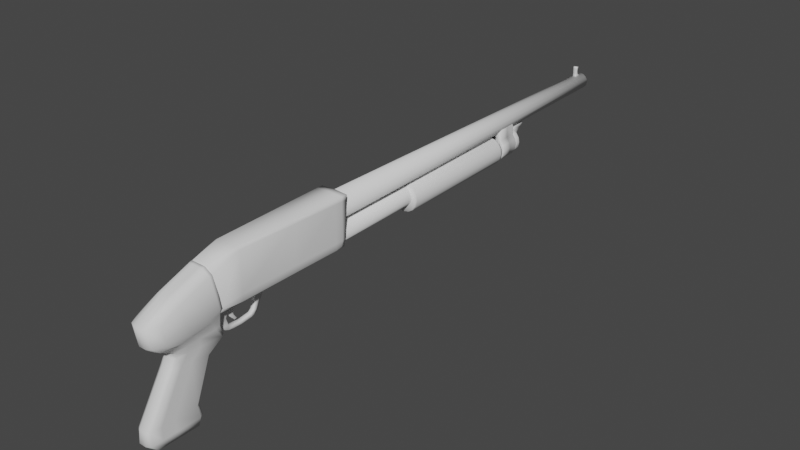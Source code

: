 # Source: Itacha_37.blend  (saved by Blender 2.81.16; exported with 4.5.12 LTS)
import bpy
from mathutils import Matrix  # noqa: F401  (used for matrix-valued properties, if any)

bpy.ops.wm.read_factory_settings(use_empty=True)
scene = bpy.context.scene
scene.name = 'Scene'

# ---- collections
col_collection = bpy.data.collections.new('Collection'); scene.collection.children.link(col_collection)

# ---- world
world_world = bpy.data.worlds.new('World'); scene.world = world_world
world_world.use_nodes = True; world_world.node_tree.nodes.clear()
_N = world_world.node_tree.nodes; _L = world_world.node_tree.links
n0 = _N.new('ShaderNodeOutputWorld'); n0.name = 'World Output'; n0.location = (300, 300)
n1 = _N.new('ShaderNodeBackground'); n1.name = 'Background'; n1.location = (10, 300)
n1.inputs[0].default_value = (0.05088, 0.05088, 0.05088, 1.0)
_L.new(n1.outputs[0], n0.inputs[0])
n0.is_active_output = True
world_world.color = (0.05088, 0.05088, 0.05088)
world_world.use_sun_shadow = False
world_world.sun_shadow_jitter_overblur = 0.0

# ---- meshes
me_plane = bpy.data.meshes.new('Plane')
me_plane.from_pydata([(-3.202, -0.6779, -0.2187), (-3.208, -1.33, -0.1245), (0.04667, -2.007, -0.2187), (0.8169, -1.819, -0.2187), (0.4553, -0.8606, -0.2187), (0.007003, -0.06378, -0.2501), (-3.006, 0.1455, -0.2187), (-3.195, -0.02539, -0.2187), (-1.479, -1.794, -0.1245), (-1.192, -2.27, -0.1245), (-0.9511, -0.793, -0.2271), (-1.105, -0.7994, -0.2187), (-1.146, -1.496, -0.2187), (-1.34, -0.6742, -0.2187), (-2.644, 0.1199, -0.2187), (-3.001, -1.433, -0.1245), (-2.657, -1.355, -0.1245), (-2.65, -0.5789, -0.2187), (-3.003, -0.6021, -0.2187), (-1.406, -1.205, -0.2187), (-0.861, -2.116, -0.2259), (-0.7197, -0.3579, -0.2436), (-0.8931, -1.458, -0.2631), (-0.4965, -2.112, -0.2887), (-0.5355, -0.1493, -0.2538), (-1.123, -1.109, -0.2187), (-1.479, -1.794, 2.98e-08), (-2.657, -1.355, 7.451e-08), (-1.333, -0.6153, 1.49e-08), (-1.1, -0.722, 1.49e-08), (-2.643, 0.1976, 8.941e-08), (-0.7345, -0.2997, 2.98e-08), (-0.5557, -0.08418, 1.49e-08), (-3.208, -1.33, 1.043e-07), (-3.202, -0.6779, 1.043e-07), (-3.001, -1.433, 1.043e-07), (-0.4965, -2.112, 4.968e-09), (-0.8436, -2.137, 1.49e-08), (0.8169, -1.819, -4.47e-08), (0.04667, -2.007, -1.49e-08), (-1.192, -2.27, 1.49e-08), (4.768e-07, 1.192e-06, 1.49e-08), (0.4553, -0.8606, -1.49e-08), (-0.962, -0.724, 1.49e-08), (-3.006, 0.2285, 1.043e-07), (-3.195, -0.02539, 1.043e-07), (0.04667, -2.007, -0.3962), (0.6456, -1.861, -0.3962), (0.2954, -0.8978, -0.3962), (0.0396, -0.3607, -0.3962), (-0.307, -2.066, -0.3962), (-0.4537, -0.4135, -0.3962), (-0.2634, -1.028, -0.3962), (-0.6422, -0.662, -0.3737), (-0.564, -1.192, -0.3962), (-2.646, -0.1907, -0.2187), (-3.005, -0.1868, -0.2187), (-1.369, -0.91, -0.2187), (-0.9038, -1.091, -0.2631), (-3.199, -0.3517, -0.2187), (-3.199, -0.3517, 1.043e-07), (-3.207, -1.23, -0.2187), (-1.185, -2.151, -0.2187), (-2.656, -1.236, -0.2187), (-3.001, -1.305, -0.2187), (-1.467, -1.703, -0.2187), (-0.8761, -1.938, -0.2631), (-3.207, -1.23, 1.043e-07), (0.6361, -1.34, -0.2187), (0.6361, -1.34, -2.98e-08), (0.4705, -1.379, -0.3962), (-0.1084, -1.517, -0.3962), (-0.4698, -1.656, -0.3962), (-1.479, -1.794, -0.06223), (-1.333, -0.6153, -0.1094), (-2.643, 0.1976, -0.1094), (-0.7345, -0.2997, -0.1094), (-3.208, -1.33, -0.06223), (-0.4965, -2.112, -0.09741), (0.8169, -1.819, -0.1094), (4.768e-07, 1.192e-06, -0.1094), (-0.962, -0.724, -0.1094), (-3.006, 0.2285, -0.1094), (-2.657, -1.355, -0.06223), (-1.1, -0.722, -0.1094), (-0.5557, -0.08418, -0.1094), (-3.202, -0.6779, -0.1094), (-3.001, -1.433, -0.06223), (-0.845, -2.137, -0.07086), (0.04667, -2.007, -0.1094), (-1.192, -2.27, -0.06223), (0.4553, -0.8606, -0.1094), (-3.195, -0.02539, -0.1094), (-3.199, -0.3517, -0.1094), (-3.207, -1.23, -0.1094), (0.6361, -1.34, -0.1094), (-0.8272, -0.5825, -0.2358), (-0.677, -1.317, -0.3074), (-0.8482, -0.5119, 2.235e-08), (-0.7387, -0.8795, -0.3074), (-0.6071, -1.838, -0.3074), (-0.8482, -0.5119, -0.1094), (-3.208, -1.314, -0.1395), (0.7879, -1.742, -4.232e-08), (-1.191, -2.251, -0.1395), (-2.657, -1.336, -0.1395), (-3.001, -1.412, -0.1395), (-1.477, -1.779, -0.1395), (-0.8634, -2.087, -0.2319), (-3.208, -1.314, 1.043e-07), (0.7879, -1.742, -0.2187), (0.6176, -1.784, -0.3962), (0.02186, -1.929, -0.3962), (-0.3331, -2.0, -0.3962), (0.7879, -1.742, -0.1094), (-3.208, -1.314, -0.06977), (-0.5142, -2.068, -0.2917)], [], [(2, 46, 47, 3), (57, 13, 11, 25), (56, 6, 14, 55), (59, 7, 6, 56), (55, 14, 13, 57), (25, 11, 10, 58), (5, 49, 51, 24), (12, 25, 58, 22), (92, 7, 59, 93), (24, 51, 53, 21), (62, 12, 22, 66), (63, 17, 19, 65), (61, 0, 18, 64), (64, 18, 17, 63), (65, 19, 12, 62), (99, 97, 22, 58), (83, 16, 8, 73), (84, 11, 13, 74), (74, 13, 14, 75), (85, 24, 21, 76), (115, 102, 1, 77), (87, 15, 16, 83), (88, 20, 23, 78), (89, 2, 3, 79), (90, 9, 20, 88), (91, 4, 5, 80), (101, 96, 10, 81), (75, 14, 6, 82), (93, 59, 0, 86), (82, 6, 7, 92), (77, 1, 15, 87), (95, 68, 4, 91), (73, 8, 9, 90), (78, 23, 2, 89), (81, 10, 11, 84), (80, 5, 24, 85), (52, 51, 49, 48), (54, 53, 51, 52), (72, 54, 52, 71), (71, 52, 48, 70), (23, 50, 46, 2), (68, 70, 48, 4), (113, 50, 23, 116), (4, 48, 49, 5), (17, 55, 57, 19), (0, 59, 56, 18), (18, 56, 55, 17), (19, 57, 25, 12), (96, 99, 58, 10), (86, 0, 61, 94), (107, 65, 62, 104), (106, 64, 63, 105), (102, 61, 64, 106), (105, 63, 65, 107), (104, 62, 66, 108), (110, 111, 70, 68), (112, 71, 70, 111), (113, 72, 71, 112), (114, 110, 68, 95), (97, 100, 66, 22), (103, 114, 95, 69), (34, 86, 94, 67), (41, 80, 85, 32), (43, 81, 84, 29), (36, 78, 89, 39), (26, 73, 90, 40), (69, 95, 91, 42), (33, 77, 87, 35), (44, 82, 92, 45), (60, 93, 86, 34), (30, 75, 82, 44), (98, 101, 81, 43), (42, 91, 80, 41), (40, 90, 88, 37), (39, 89, 79, 38), (37, 88, 78, 36), (35, 87, 83, 27), (109, 115, 77, 33), (32, 85, 76, 31), (28, 74, 75, 30), (29, 84, 74, 28), (27, 83, 73, 26), (45, 92, 93, 60), (31, 76, 101, 98), (54, 72, 100, 97), (21, 53, 99, 96), (76, 21, 96, 101), (53, 54, 97, 99), (116, 23, 20, 108), (100, 116, 108, 66), (67, 94, 115, 109), (38, 79, 114, 103), (79, 3, 110, 114), (50, 113, 112, 46), (46, 112, 111, 47), (3, 47, 111, 110), (9, 104, 108, 20), (16, 105, 107, 8), (1, 102, 106, 15), (15, 106, 105, 16), (8, 107, 104, 9), (72, 113, 116, 100), (94, 61, 102, 115)])
me_plane.polygons.foreach_set('use_smooth', [True] * 103)
_uv = me_plane.uv_layers.new(name='UVMap')
_uv.uv.foreach_set('vector', [0.8072, 0.0, 0.8072, 0.0, 0.9571, 0.0, 1.0, 0.0, 0.3285, 0.75, 0.3285, 0.95, 0.5015, 0.95, 0.5015, 0.75, 0.07776, 0.75, 0.07776, 0.95, 0.1555, 0.95, 0.1555, 0.75, 0.0, 0.75, 0.0, 1.0, 0.07776, 0.95, 0.07776, 0.75, 0.1555, 0.75, 0.1555, 0.95, 0.3285, 0.95, 0.3285, 0.75, 0.5015, 0.75, 0.5015, 0.95, 0.5651, 0.9531, 0.5817, 0.75, 0.9924, 0.9656, 0.9571, 0.8055, 0.8072, 0.8255, 0.8072, 0.9655, 0.5015, 0.5, 0.5015, 0.75, 0.5817, 0.75, 0.5817, 0.5, 0.0, 1.0, 0.0, 1.0, 0.0, 0.75, 0.0, 0.75, 0.8072, 0.9655, 0.8072, 0.8255, 0.7108, 0.7898, 0.7108, 0.9662, 0.5015, 0.07709, 0.5015, 0.5, 0.5817, 0.5, 0.5817, 0.1513, 0.1555, 0.07709, 0.1555, 0.5, 0.3285, 0.5, 0.3285, 0.07708, 4.808e-08, 0.07708, 0.0, 0.5, 0.07776, 0.5, 0.07776, 0.07709, 0.07776, 0.07709, 0.07776, 0.5, 0.1555, 0.5, 0.1555, 0.07709, 0.3285, 0.07708, 0.3285, 0.5, 0.5015, 0.5, 0.5015, 0.07709, 0.6626, 0.7699, 0.6626, 0.5, 0.5817, 0.5, 0.5817, 0.75, 0.1555, 0.0, 0.1555, 0.0, 0.3285, 0.0, 0.3285, 0.0, 0.5015, 1.0, 0.5015, 0.95, 0.3285, 0.95, 0.3285, 1.0, 0.3285, 1.0, 0.3285, 0.95, 0.1555, 0.95, 0.1555, 1.0, 0.8072, 1.0, 0.8072, 0.9655, 0.7108, 0.9662, 0.7108, 1.0, 3.847e-09, 0.01233, 7.694e-09, 0.01233, 0.0, 0.0, 0.0, 0.0, 0.07776, 0.0, 0.07776, 0.0, 0.1555, 0.0, 0.1555, 0.0, 0.5878, 0.0, 0.5846, 0.06871, 0.6786, 0.0, 0.6786, 0.0, 0.8072, 0.0, 0.8072, 0.0, 1.0, 0.0, 1.0, 0.0, 0.5015, 0.0, 0.5015, 0.0, 0.5846, 0.06871, 0.5878, 0.0, 1.0, 0.5, 1.0, 0.5, 0.9924, 0.9656, 1.0, 1.0, 0.636, 1.0, 0.6411, 0.9558, 0.5651, 0.9531, 0.5613, 1.0, 0.1555, 1.0, 0.1555, 0.95, 0.07776, 0.95, 0.07776, 1.0, 0.0, 0.75, 0.0, 0.75, 0.0, 0.5, 0.0, 0.5, 0.07776, 1.0, 0.07776, 0.95, 0.0, 1.0, 0.0, 1.0, 0.0, 0.0, 0.0, 0.0, 0.07776, 0.0, 0.07776, 0.0, 1.0, 0.25, 1.0, 0.25, 1.0, 0.5, 1.0, 0.5, 0.3285, 0.0, 0.3285, 0.0, 0.5015, 0.0, 0.5015, 0.0, 0.6786, 0.0, 0.6786, 0.0, 0.8072, 0.0, 0.8072, 0.0, 0.5613, 1.0, 0.5651, 0.9531, 0.5015, 0.95, 0.5015, 1.0, 1.0, 1.0, 0.9924, 0.9656, 0.8072, 0.9655, 0.8072, 1.0, 0.8072, 0.5, 0.8072, 0.8255, 0.9571, 0.8055, 0.9571, 0.5, 0.7108, 0.5, 0.7108, 0.7898, 0.8072, 0.8255, 0.8072, 0.5, 0.7108, 0.25, 0.7108, 0.5, 0.8072, 0.5, 0.8072, 0.25, 0.8072, 0.25, 0.8072, 0.5, 0.9571, 0.5, 0.9571, 0.25, 0.6786, 0.0, 0.728, 0.01817, 0.8072, 0.0, 0.8072, 0.0, 1.0, 0.25, 0.9571, 0.25, 0.9571, 0.5, 1.0, 0.5, 0.7252, 0.05527, 0.728, 0.01817, 0.6786, 0.0, 0.6761, 0.02474, 1.0, 0.5, 0.9571, 0.5, 0.9571, 0.8055, 0.9924, 0.9656, 0.1555, 0.5, 0.1555, 0.75, 0.3285, 0.75, 0.3285, 0.5, 0.0, 0.5, 0.0, 0.75, 0.07776, 0.75, 0.07776, 0.5, 0.07776, 0.5, 0.07776, 0.75, 0.1555, 0.75, 0.1555, 0.5, 0.3285, 0.5, 0.3285, 0.75, 0.5015, 0.75, 0.5015, 0.5, 0.6411, 0.9558, 0.6626, 0.7699, 0.5817, 0.75, 0.5651, 0.9531, 0.0, 0.5, 0.0, 0.5, 4.808e-08, 0.07708, 2.404e-08, 0.07708, 0.3285, 0.01233, 0.3285, 0.07708, 0.5015, 0.07709, 0.5015, 0.01233, 0.07776, 0.01233, 0.07776, 0.07709, 0.1555, 0.07709, 0.1555, 0.01233, 7.694e-09, 0.01233, 4.808e-08, 0.07708, 0.07776, 0.07709, 0.07776, 0.01233, 0.1555, 0.01233, 0.1555, 0.07709, 0.3285, 0.07708, 0.3285, 0.01233, 0.5015, 0.01233, 0.5015, 0.07709, 0.5817, 0.1513, 0.5841, 0.08193, 1.0, 0.04, 0.9571, 0.04, 0.9571, 0.25, 1.0, 0.25, 0.8072, 0.04, 0.8072, 0.25, 0.9571, 0.25, 0.9571, 0.04, 0.7252, 0.05527, 0.7108, 0.25, 0.8072, 0.25, 0.8072, 0.04, 1.0, 0.04, 1.0, 0.04, 1.0, 0.25, 1.0, 0.25, 0.6626, 0.5, 0.6626, 0.1546, 0.5817, 0.1513, 0.5817, 0.5, 1.0, 0.04, 1.0, 0.04, 1.0, 0.25, 1.0, 0.25, 0.0, 0.5, 0.0, 0.5, 2.404e-08, 0.07708, 0.0, 0.07709, 1.0, 1.0, 1.0, 1.0, 0.8072, 1.0, 0.8072, 1.0, 0.5613, 1.0, 0.5613, 1.0, 0.5015, 1.0, 0.5015, 1.0, 0.6786, 0.0, 0.6786, 0.0, 0.8072, 0.0, 0.8072, 0.0, 0.3285, 0.0, 0.3285, 0.0, 0.5015, 0.0, 0.5015, 0.0, 1.0, 0.25, 1.0, 0.25, 1.0, 0.5, 1.0, 0.5, 0.0, 0.0, 0.0, 0.0, 0.07776, 0.0, 0.07776, 0.0, 0.07776, 1.0, 0.07776, 1.0, 0.0, 1.0, 0.0, 1.0, 0.0, 0.75, 0.0, 0.75, 0.0, 0.5, 0.0, 0.5, 0.1555, 1.0, 0.1555, 1.0, 0.07776, 1.0, 0.07776, 1.0, 0.636, 1.0, 0.636, 1.0, 0.5613, 1.0, 0.5613, 1.0, 1.0, 0.5, 1.0, 0.5, 1.0, 1.0, 1.0, 1.0, 0.5015, 0.0, 0.5015, 0.0, 0.5878, 0.0, 0.5882, 0.0, 0.8072, 0.0, 0.8072, 0.0, 1.0, 0.0, 1.0, 0.0, 0.5882, 0.0, 0.5878, 0.0, 0.6786, 0.0, 0.6786, 0.0, 0.07776, 0.0, 0.07776, 0.0, 0.1555, 0.0, 0.1555, 0.0, 0.0, 0.01233, 3.847e-09, 0.01233, 0.0, 0.0, 0.0, 0.0, 0.8072, 1.0, 0.8072, 1.0, 0.7108, 1.0, 0.7108, 1.0, 0.3285, 1.0, 0.3285, 1.0, 0.1555, 1.0, 0.1555, 1.0, 0.5015, 1.0, 0.5015, 1.0, 0.3285, 1.0, 0.3285, 1.0, 0.1555, 0.0, 0.1555, 0.0, 0.3285, 0.0, 0.3285, 0.0, 0.0, 1.0, 0.0, 1.0, 0.0, 0.75, 0.0, 0.75, 0.7108, 1.0, 0.7108, 1.0, 0.636, 1.0, 0.636, 1.0, 0.7108, 0.5, 0.7108, 0.25, 0.6626, 0.1546, 0.6626, 0.5, 0.7108, 0.9662, 0.7108, 0.7898, 0.6626, 0.7699, 0.6411, 0.9558, 0.7108, 1.0, 0.7108, 0.9662, 0.6411, 0.9558, 0.636, 1.0, 0.7108, 0.7898, 0.7108, 0.5, 0.6626, 0.5, 0.6626, 0.7699, 0.6761, 0.02474, 0.6786, 0.0, 0.5846, 0.06871, 0.5841, 0.08193, 0.6626, 0.1546, 0.6761, 0.02474, 0.5841, 0.08193, 0.5817, 0.1513, 0.0, 0.07709, 2.404e-08, 0.07708, 3.847e-09, 0.01233, 0.0, 0.01233, 1.0, 0.0, 1.0, 0.0, 1.0, 0.04, 1.0, 0.04, 1.0, 0.0, 1.0, 0.0, 1.0, 0.04, 1.0, 0.04, 0.728, 0.01817, 0.7252, 0.05527, 0.8072, 0.04, 0.8072, 0.0, 0.8072, 0.0, 0.8072, 0.04, 0.9571, 0.04, 0.9571, 0.0, 1.0, 0.0, 0.9571, 0.0, 0.9571, 0.04, 1.0, 0.04, 0.5015, 0.0, 0.5015, 0.01233, 0.5841, 0.08193, 0.5846, 0.06871, 0.1555, 0.0, 0.1555, 0.01233, 0.3285, 0.01233, 0.3285, 0.0, 0.0, 0.0, 7.694e-09, 0.01233, 0.07776, 0.01233, 0.07776, 0.0, 0.07776, 0.0, 0.07776, 0.01233, 0.1555, 0.01233, 0.1555, 0.0, 0.3285, 0.0, 0.3285, 0.01233, 0.5015, 0.01233, 0.5015, 0.0, 0.7108, 0.25, 0.7252, 0.05527, 0.6761, 0.02474, 0.6626, 0.1546, 2.404e-08, 0.07708, 4.808e-08, 0.07708, 7.694e-09, 0.01233, 3.847e-09, 0.01233])
me_plane.use_remesh_fix_poles = True
me_plane.use_remesh_preserve_attributes = False
me_plane.use_mirror_vertex_groups = False
me_plane.update()
me_plane_001 = bpy.data.meshes.new('Plane.001')
me_plane_001.from_pydata([(-0.1394, 0.003834, -0.0409), (-0.1392, -0.05585, -0.03394), (-0.128, -0.0585, -0.038), (-0.0334, -0.0796, -0.03923), (-0.006216, 0.003815, -0.04058), (-0.01256, 0.3449, -0.04058), (-0.12, 0.3449, -0.04058), (-0.1392, 0.3449, -0.03698), (-0.12, 0.003884, -0.04178), (-0.125, -0.05846, 2.235e-08), (-0.1533, -0.05715, 2.98e-08), (0.004319, 0.3626, 3.725e-09), (0.0, 0.003053, 0.0), (-0.1533, 0.003053, 2.98e-08), (-0.1533, 0.3626, 2.98e-08), (-0.12, 0.3626, 2.235e-08), (-0.01824, -0.08451, 0.0), (-0.125, -0.05846, -0.02131), (0.001885, 0.3626, -0.04173), (-0.12, 0.3626, -0.03513), (-0.01824, -0.08451, -0.02188), (-0.1467, -0.0573, -0.03108), (7.451e-09, 0.003053, -0.03108), (-0.1491, 0.003053, -0.03108), (-0.1477, 0.3626, -0.02844), (-0.00939, 0.1793, -0.04058), (-0.12, 0.1793, -0.04118), (-0.1392, 0.1793, -0.04058), (-0.1533, 0.1793, 2.98e-08), (0.00216, 0.1793, 1.863e-09), (-0.1494, 0.1793, -0.02976), (0.0009425, 0.1793, -0.0364), (-0.01196, 0.3219, -0.04058), (-0.12, 0.3219, -0.0407), (-0.1533, 0.3219, 2.98e-08), (-0.1494, 0.3219, -0.02869), (-0.1392, 0.3219, -0.04058), (0.00391, 0.3219, 3.725e-09), (0.001706, 0.3219, -0.04072), (-0.1533, 0.3449, 2.98e-08), (-0.1484, 0.3449, -0.02855), (-0.1389, 0.3626, -0.03103), (0.004138, 0.3449, 3.725e-09), (0.001806, 0.3449, -0.04128), (-0.01189, 0.3626, 6.061e-09), (-0.01201, 0.3626, -0.04097), (-0.1393, 0.3626, 2.608e-08)], [], [(41, 7, 40, 24), (33, 6, 5, 32), (1, 0, 8, 2), (2, 8, 4, 3), (21, 1, 2, 17), (36, 7, 6, 33), (23, 0, 1, 21), (30, 27, 0, 23), (46, 41, 24, 14), (19, 6, 7, 41), (17, 2, 3, 20), (20, 3, 4, 22), (16, 20, 22, 12), (9, 17, 20, 16), (15, 19, 41, 46), (11, 18, 45, 44), (28, 30, 23, 13), (13, 23, 21, 10), (42, 43, 18, 11), (10, 21, 17, 9), (12, 22, 31, 29), (34, 35, 30, 28), (35, 36, 27, 30), (22, 4, 25, 31), (0, 27, 26, 8), (8, 26, 25, 4), (38, 32, 5, 43), (39, 40, 35, 34), (29, 31, 38, 37), (31, 25, 32, 38), (27, 36, 33, 26), (26, 33, 32, 25), (14, 24, 40, 39), (37, 38, 43, 42), (7, 36, 35, 40), (5, 45, 18, 43), (45, 5, 6, 19), (44, 45, 19, 15)])
me_plane_001.polygons.foreach_set('use_smooth', [True] * 38)
_uv = me_plane_001.uv_layers.new(name='UVMap')
_uv.uv.foreach_set('vector', [0.06774, 1.0, -0.01176, 0.9934, 4.169e-13, 0.9641, 4.348e-13, 1.0, 0.1799, 0.9182, 0.1799, 1.0, 1.0, 1.0, 1.0, 0.9182, 0.1189, -1.39e-14, 0.04831, 0.1362, 0.1799, 0.1362, 0.2593, -3.03e-14, 0.2593, -3.03e-14, 0.1799, 0.1362, 1.0, 0.1362, 0.8944, 9.109e-14, 0.02104, -0.0005824, 0.1189, -1.39e-14, 0.2593, -3.03e-14, 0.1412, -0.0001235, 0.0, 0.9182, -0.01176, 0.9934, 0.1799, 1.0, 0.1799, 0.9182, 0.0, 0.1362, 0.04831, 0.1362, 0.1189, -1.39e-14, 0.02104, -0.0005824, 2.174e-13, 0.5681, 0.0, 0.5681, 0.04831, 0.1362, 0.0, 0.1362, 0.08432, 1.0, 0.06774, 1.0, 4.348e-13, 1.0, 9.095e-13, 1.0, 0.1749, 1.0, 0.1799, 1.0, -0.01176, 0.9934, 0.06774, 1.0, 0.1412, -0.0001235, 0.2593, -3.03e-14, 0.8944, 9.109e-14, 1.0, 4.19e-13, 1.0, 4.19e-13, 0.8944, 9.109e-14, 1.0, 0.1362, 1.0, 0.1362, 1.0, 9.095e-13, 1.0, 4.19e-13, 1.0, 0.1362, 1.0, 0.1362, 0.1799, 0.0, 0.1412, -0.0001235, 1.0, 4.19e-13, 1.0, 9.095e-13, 0.1799, 1.0, 0.1749, 1.0, 0.06774, 1.0, 0.08432, 1.0, 1.0, 1.0, 1.0, 1.0, 0.9054, 1.0, 0.8972, 1.0, 4.547e-13, 0.5681, 2.174e-13, 0.5681, 0.0, 0.1362, 0.0, 0.1362, 0.0, 0.1362, 0.0, 0.1362, 0.02104, -0.0005824, 1.819e-12, 9.095e-13, 1.0, 0.9638, 1.0, 0.9641, 1.0, 1.0, 1.0, 1.0, 1.819e-12, 9.095e-13, 0.02104, -0.0005824, 0.1412, -0.0001235, 0.1799, 0.0, 1.0, 0.1362, 1.0, 0.1362, 1.0, 0.5681, 1.0, 0.5681, 8.233e-13, 0.9182, 3.936e-13, 0.9182, 2.174e-13, 0.5681, 4.547e-13, 0.5681, 3.936e-13, 0.9182, 0.0, 0.9182, 0.0, 0.5681, 2.174e-13, 0.5681, 1.0, 0.1362, 1.0, 0.1362, 1.0, 0.5681, 1.0, 0.5681, 0.04831, 0.1362, 0.0, 0.5681, 0.1799, 0.5681, 0.1799, 0.1362, 0.1799, 0.1362, 0.1799, 0.5681, 1.0, 0.5681, 1.0, 0.1362, 1.0, 0.9182, 1.0, 0.9182, 1.0, 1.0, 1.0, 0.9641, 8.714e-13, 0.9638, 4.169e-13, 0.9641, 3.936e-13, 0.9182, 8.233e-13, 0.9182, 1.0, 0.5681, 1.0, 0.5681, 1.0, 0.9182, 1.0, 0.9182, 1.0, 0.5681, 1.0, 0.5681, 1.0, 0.9182, 1.0, 0.9182, 0.0, 0.5681, 0.0, 0.9182, 0.1799, 0.9182, 0.1799, 0.5681, 0.1799, 0.5681, 0.1799, 0.9182, 1.0, 0.9182, 1.0, 0.5681, 9.095e-13, 1.0, 4.348e-13, 1.0, 4.169e-13, 0.9641, 8.714e-13, 0.9638, 1.0, 0.9182, 1.0, 0.9182, 1.0, 0.9641, 1.0, 0.9638, -0.01176, 0.9934, 0.0, 0.9182, 3.936e-13, 0.9182, 4.169e-13, 0.9641, 1.0, 1.0, 0.9054, 1.0, 1.0, 1.0, 1.0, 0.9641, 0.9054, 1.0, 1.0, 1.0, 0.1799, 1.0, 0.1749, 1.0, 0.8972, 1.0, 0.9054, 1.0, 0.1749, 1.0, 0.1799, 1.0])
me_plane_001.use_remesh_fix_poles = True
me_plane_001.use_remesh_preserve_attributes = False
me_plane_001.use_mirror_vertex_groups = False
me_plane_001.update()
me_cylinder_001 = bpy.data.meshes.new('Cylinder.001')
me_cylinder_001.from_pydata([(9.744e-08, 1.838, -30.31), (1.674e-07, 1.168, -1.907e-06), (0.3827, 1.762, -30.31), (0.2452, 1.119, -1.907e-06), (0.7071, 1.545, -30.31), (0.4531, 0.9806, -1.907e-06), (0.9239, 1.221, -30.31), (0.5921, 0.7727, -1.907e-06), (1.0, 0.8383, -30.31), (0.6408, 0.5274, -1.907e-06), (0.9239, 0.4556, -30.31), (0.5921, 0.2822, -1.907e-06), (0.7071, 0.1312, -30.31), (0.4531, 0.07429, -1.907e-06), (0.3827, -0.08558, -30.31), (0.2452, -0.06463, -1.907e-06), (-2.284e-07, -0.1617, -30.31), (-4.139e-08, -0.1134, -1.907e-06), (1.719e-07, 1.055, 0.0), (0.2018, 1.015, 0.0), (0.3729, 0.9004, 0.0), (0.4873, 0.7293, 0.0), (0.5274, 0.5274, 0.0), (0.4873, 0.3256, 0.0), (0.3729, 0.1545, 0.0), (0.2018, 0.04015, 0.0), (9.298e-11, 2.444e-06, 0.0), (1.719e-07, 1.055, -4.632), (0.2018, 1.015, -4.632), (0.3729, 0.9004, -4.632), (0.4873, 0.7293, -4.632), (0.5274, 0.5274, -4.632), (0.4873, 0.3256, -4.632), (0.3729, 0.1545, -4.632), (0.2018, 0.04015, -4.632), (9.298e-11, 2.086e-06, -4.632), (0.5117, 0.7394, -4.45e-07), (0.212, 0.0157, -4.45e-07), (0.212, 1.039, -4.45e-07), (0.5117, 0.3155, -4.45e-07), (-9.587e-09, -0.02646, -4.45e-07), (0.3917, 0.1358, -4.45e-07), (0.5539, 0.5274, -4.45e-07), (0.3917, 0.9191, -4.45e-07), (1.709e-07, 1.081, -4.45e-07), (0.5777, 0.7667, -1.645e-06), (0.2393, 1.105, -1.645e-06), (-3.569e-08, -0.09782, -1.645e-06), (0.4421, 0.08531, -1.645e-06), (0.6252, 0.5274, -1.645e-06), (0.4421, 0.9695, -1.645e-06), (0.2393, -0.05023, -1.645e-06), (0.5777, 0.2882, -1.645e-06), (1.68e-07, 1.153, -1.645e-06)], [], [(44, 18, 19, 38), (43, 38, 19, 20), (43, 20, 21, 36), (42, 36, 21, 22), (39, 42, 22, 23), (41, 39, 23, 24), (37, 41, 24, 25), (40, 37, 25, 26), (21, 20, 29, 30), (13, 15, 14, 12), (25, 34, 35, 26), (19, 18, 27, 28), (24, 23, 32, 33), (22, 21, 30, 31), (20, 19, 28, 29), (25, 24, 33, 34), (23, 22, 31, 32), (1, 3, 2, 0), (3, 5, 4, 2), (5, 7, 6, 4), (7, 9, 8, 6), (9, 11, 10, 8), (11, 13, 12, 10), (0, 2, 4, 6, 8, 10, 12, 14, 16), (15, 17, 16, 14), (47, 51, 37, 40), (51, 48, 41, 37), (48, 52, 39, 41), (52, 49, 42, 39), (49, 45, 36, 42), (50, 43, 36, 45), (50, 46, 38, 43), (53, 44, 38, 46), (1, 53, 46, 3), (5, 3, 46, 50), (5, 50, 45, 7), (9, 7, 45, 49), (11, 9, 49, 52), (13, 11, 52, 48), (15, 13, 48, 51), (17, 15, 51, 47)])
me_cylinder_001.polygons.foreach_set('use_smooth', [True] * 41)
_uv = me_cylinder_001.uv_layers.new(name='UVMap')
_uv.uv.foreach_set('vector', [1.0, 1.0, 1.0, 1.0, 0.9375, 1.0, 0.9375, 1.0, 0.875, 1.0, 0.9375, 1.0, 0.9375, 1.0, 0.875, 1.0, 0.875, 1.0, 0.875, 1.0, 0.8125, 1.0, 0.8125, 1.0, 0.75, 1.0, 0.8125, 1.0, 0.8125, 1.0, 0.75, 1.0, 0.6875, 1.0, 0.75, 1.0, 0.75, 1.0, 0.6875, 1.0, 0.625, 1.0, 0.6875, 1.0, 0.6875, 1.0, 0.625, 1.0, 0.5625, 1.0, 0.625, 1.0, 0.625, 1.0, 0.5625, 1.0, 0.5, 1.0, 0.5625, 1.0, 0.5625, 1.0, 0.5, 1.0, 0.8125, 1.0, 0.875, 1.0, 0.875, 1.0, 0.8125, 1.0, 0.625, 1.0, 0.5625, 1.0, 0.5625, 0.5, 0.625, 0.5, 0.5625, 1.0, 0.5625, 1.0, 0.5, 1.0, 0.5, 1.0, 0.9375, 1.0, 1.0, 1.0, 1.0, 1.0, 0.9375, 1.0, 0.625, 1.0, 0.6875, 1.0, 0.6875, 1.0, 0.625, 1.0, 0.75, 1.0, 0.8125, 1.0, 0.8125, 1.0, 0.75, 1.0, 0.875, 1.0, 0.9375, 1.0, 0.9375, 1.0, 0.875, 1.0, 0.5625, 1.0, 0.625, 1.0, 0.625, 1.0, 0.5625, 1.0, 0.6875, 1.0, 0.75, 1.0, 0.75, 1.0, 0.6875, 1.0, 1.0, 1.0, 0.9375, 1.0, 0.9375, 0.5, 1.0, 0.5, 0.9375, 1.0, 0.875, 1.0, 0.875, 0.5, 0.9375, 0.5, 0.875, 1.0, 0.8125, 1.0, 0.8125, 0.5, 0.875, 0.5, 0.8125, 1.0, 0.75, 1.0, 0.75, 0.5, 0.8125, 0.5, 0.75, 1.0, 0.6875, 1.0, 0.6875, 0.5, 0.75, 0.5, 0.6875, 1.0, 0.625, 1.0, 0.625, 0.5, 0.6875, 0.5, 1.0, 0.5, 0.9375, 0.5, 0.875, 0.5, 0.8125, 0.5, 0.75, 0.5, 0.6875, 0.5, 0.625, 0.5, 0.5625, 0.5, 0.5, 0.5, 0.5625, 1.0, 0.5, 1.0, 0.5, 0.5, 0.5625, 0.5, 0.5, 1.0, 0.5625, 1.0, 0.5625, 1.0, 0.5, 1.0, 0.5625, 1.0, 0.625, 1.0, 0.625, 1.0, 0.5625, 1.0, 0.625, 1.0, 0.6875, 1.0, 0.6875, 1.0, 0.625, 1.0, 0.6875, 1.0, 0.75, 1.0, 0.75, 1.0, 0.6875, 1.0, 0.75, 1.0, 0.8125, 1.0, 0.8125, 1.0, 0.75, 1.0, 0.875, 1.0, 0.875, 1.0, 0.8125, 1.0, 0.8125, 1.0, 0.875, 1.0, 0.9375, 1.0, 0.9375, 1.0, 0.875, 1.0, 1.0, 1.0, 1.0, 1.0, 0.9375, 1.0, 0.9375, 1.0, 1.0, 1.0, 1.0, 1.0, 0.9375, 1.0, 0.9375, 1.0, 0.875, 1.0, 0.9375, 1.0, 0.9375, 1.0, 0.875, 1.0, 0.875, 1.0, 0.875, 1.0, 0.8125, 1.0, 0.8125, 1.0, 0.75, 1.0, 0.8125, 1.0, 0.8125, 1.0, 0.75, 1.0, 0.6875, 1.0, 0.75, 1.0, 0.75, 1.0, 0.6875, 1.0, 0.625, 1.0, 0.6875, 1.0, 0.6875, 1.0, 0.625, 1.0, 0.5625, 1.0, 0.625, 1.0, 0.625, 1.0, 0.5625, 1.0, 0.5, 1.0, 0.5625, 1.0, 0.5625, 1.0, 0.5, 1.0])
me_cylinder_001.use_remesh_fix_poles = True
me_cylinder_001.use_remesh_preserve_attributes = False
me_cylinder_001.use_mirror_vertex_groups = False
me_cylinder_001.update()
me_cylinder_002 = bpy.data.meshes.new('Cylinder.002')
me_cylinder_002.from_pydata([(-6.519e-08, 0.5163, -23.43), (1.258e-10, -5.96e-08, 0.0), (0.3827, 0.4402, -23.43), (0.3041, -0.06048, 0.0), (0.7071, 0.2234, -23.43), (0.5618, -0.2327, 0.0), (0.9239, -0.101, -23.43), (0.7341, -0.4905, 0.0), (1.0, -0.4837, -23.43), (0.7945, -0.7945, 0.0), (0.9239, -0.8663, -23.43), (0.7341, -1.099, 0.0), (0.7071, -1.191, -23.43), (0.5618, -1.356, 0.0), (0.3827, -1.408, -23.43), (0.3041, -1.529, 0.0), (-3.91e-07, -1.484, -23.43), (-2.588e-07, -1.589, 0.0)], [], [(3, 5, 4, 2), (5, 7, 6, 4), (7, 9, 8, 6), (9, 11, 10, 8), (11, 13, 12, 10), (13, 15, 14, 12), (15, 17, 16, 14), (1, 17, 15, 13, 11, 9, 7, 5, 3), (0, 2, 4, 6, 8, 10, 12, 14, 16), (1, 3, 2, 0)])
me_cylinder_002.polygons.foreach_set('use_smooth', [True] * 10)
_uv = me_cylinder_002.uv_layers.new(name='UVMap')
_uv.uv.foreach_set('vector', [0.9375, 1.0, 0.875, 1.0, 0.875, 0.5, 0.9375, 0.5, 0.875, 1.0, 0.8125, 1.0, 0.8125, 0.5, 0.875, 0.5, 0.8125, 1.0, 0.75, 1.0, 0.75, 0.5, 0.8125, 0.5, 0.75, 1.0, 0.6875, 1.0, 0.6875, 0.5, 0.75, 0.5, 0.6875, 1.0, 0.625, 1.0, 0.625, 0.5, 0.6875, 0.5, 0.625, 1.0, 0.5625, 1.0, 0.5625, 0.5, 0.625, 0.5, 0.5625, 1.0, 0.5, 1.0, 0.5, 0.5, 0.5625, 0.5, 1.0, 1.0, 0.5, 1.0, 0.5625, 1.0, 0.625, 1.0, 0.6875, 1.0, 0.75, 1.0, 0.8125, 1.0, 0.875, 1.0, 0.9375, 1.0, 1.0, 0.5, 0.9375, 0.5, 0.875, 0.5, 0.8125, 0.5, 0.75, 0.5, 0.6875, 0.5, 0.625, 0.5, 0.5625, 0.5, 0.5, 0.5, 1.0, 1.0, 0.9375, 1.0, 0.9375, 0.5, 1.0, 0.5])
me_cylinder_002.use_remesh_fix_poles = True
me_cylinder_002.use_remesh_preserve_attributes = False
me_cylinder_002.use_mirror_vertex_groups = False
me_cylinder_002.update()
me_cylinder_003 = bpy.data.meshes.new('Cylinder.003')
me_cylinder_003.from_pydata([(-0.001704, 0.08697, 0.4239), (0.01816, 0.0838, 0.4239), (0.03166, 0.07478, 0.4239), (0.04068, 0.06128, 0.4239), (0.04385, 0.04535, 0.4239), (0.04068, 0.02943, 0.4239), (0.03166, 0.01592, 0.4239), (0.01816, 0.006903, 0.4239), (-0.001704, 0.003735, 0.4239), (1.478e-08, 0.0907, 0.4158), (0.01736, 0.08725, 0.4158), (0.03207, 0.07742, 0.4158), (0.0419, 0.06271, 0.4158), (0.04535, 0.04535, 0.4158), (0.0419, 0.028, 0.4158), (0.03207, 0.01328, 0.4158), (0.01736, 0.003452, 0.4158), (0.0, 8.575e-08, 0.4158), (0.01736, 0.08725, 0.009634), (0.03207, 0.07742, 0.009634), (0.0419, 0.06271, 0.009634), (0.04535, 0.04535, 0.009634), (0.0419, 0.028, 0.009634), (0.03207, 0.01328, 0.009634), (0.01736, 0.003452, 0.009634), (0.0, 8.932e-08, 0.009634), (1.478e-08, 0.0907, 0.009634), (-0.0004995, 0.08491, -0.000802), (0.0186, 0.0819, -0.000802), (0.03143, 0.07332, -0.000802), (0.04001, 0.06048, -0.000802), (0.04302, 0.04534, -0.000802), (0.04001, 0.03019, -0.000802), (0.03143, 0.01735, -0.000802), (0.0186, 0.008774, -0.000802), (-0.0004995, 0.005761, -0.000802)], [], [(1, 2, 11, 10), (2, 3, 12, 11), (3, 4, 13, 12), (4, 5, 14, 13), (5, 6, 15, 14), (6, 7, 16, 15), (7, 8, 17, 16), (26, 9, 10, 18), (0, 8, 7, 6, 5, 4, 3, 2, 1), (35, 34, 24, 25), (24, 16, 17, 25), (23, 15, 16, 24), (22, 14, 15, 23), (21, 13, 14, 22), (20, 12, 13, 21), (19, 11, 12, 20), (18, 10, 11, 19), (27, 26, 18, 28), (29, 28, 18, 19), (30, 29, 19, 20), (31, 30, 20, 21), (32, 31, 21, 22), (33, 32, 22, 23), (34, 33, 23, 24), (27, 28, 29, 30, 31, 32, 33, 34, 35), (0, 1, 10, 9)])
me_cylinder_003.polygons.foreach_set('use_smooth', [True] * 26)
_uv = me_cylinder_003.uv_layers.new(name='UVMap')
_uv.uv.foreach_set('vector', [0.9375, 1.0, 0.875, 1.0, 0.875, 0.9904, 0.9375, 0.9904, 0.875, 1.0, 0.8125, 1.0, 0.8125, 0.9904, 0.875, 0.9904, 0.8125, 1.0, 0.75, 1.0, 0.75, 0.9904, 0.8125, 0.9904, 0.75, 1.0, 0.6875, 1.0, 0.6875, 0.9904, 0.75, 0.9904, 0.6875, 1.0, 0.625, 1.0, 0.625, 0.9904, 0.6875, 0.9904, 0.625, 1.0, 0.5625, 1.0, 0.5625, 0.9904, 0.625, 0.9904, 0.5625, 1.0, 0.5, 1.0, 0.5, 0.9904, 0.5625, 0.9904, 1.0, 0.5114, 1.0, 0.9904, 0.9375, 0.9904, 0.9375, 0.5114, 1.0, 1.0, 0.5, 1.0, 0.5625, 1.0, 0.625, 1.0, 0.6875, 1.0, 0.75, 1.0, 0.8125, 1.0, 0.875, 1.0, 0.9375, 1.0, 0.5, 0.5, 0.5625, 0.5, 0.5625, 0.5114, 0.5, 0.5114, 0.5625, 0.5114, 0.5625, 0.9904, 0.5, 0.9904, 0.5, 0.5114, 0.625, 0.5114, 0.625, 0.9904, 0.5625, 0.9904, 0.5625, 0.5114, 0.6875, 0.5114, 0.6875, 0.9904, 0.625, 0.9904, 0.625, 0.5114, 0.75, 0.5114, 0.75, 0.9904, 0.6875, 0.9904, 0.6875, 0.5114, 0.8125, 0.5114, 0.8125, 0.9904, 0.75, 0.9904, 0.75, 0.5114, 0.875, 0.5114, 0.875, 0.9904, 0.8125, 0.9904, 0.8125, 0.5114, 0.9375, 0.5114, 0.9375, 0.9904, 0.875, 0.9904, 0.875, 0.5114, 1.0, 0.5, 1.0, 0.5114, 0.9375, 0.5114, 0.9375, 0.5, 0.875, 0.5, 0.9375, 0.5, 0.9375, 0.5114, 0.875, 0.5114, 0.8125, 0.5, 0.875, 0.5, 0.875, 0.5114, 0.8125, 0.5114, 0.75, 0.5, 0.8125, 0.5, 0.8125, 0.5114, 0.75, 0.5114, 0.6875, 0.5, 0.75, 0.5, 0.75, 0.5114, 0.6875, 0.5114, 0.625, 0.5, 0.6875, 0.5, 0.6875, 0.5114, 0.625, 0.5114, 0.5625, 0.5, 0.625, 0.5, 0.625, 0.5114, 0.5625, 0.5114, 1.0, 0.5, 0.9375, 0.5, 0.875, 0.5, 0.8125, 0.5, 0.75, 0.5, 0.6875, 0.5, 0.625, 0.5, 0.5625, 0.5, 0.5, 0.5, 1.0, 1.0, 0.9375, 1.0, 0.9375, 0.9904, 1.0, 0.9904])
me_cylinder_003.use_remesh_fix_poles = True
me_cylinder_003.use_remesh_preserve_attributes = False
me_cylinder_003.use_mirror_vertex_groups = False
me_cylinder_003.update()
me_cylinder_005 = bpy.data.meshes.new('Cylinder.005')
me_cylinder_005.from_pydata([(9.775e-09, 0.06, -0.02), (9.775e-09, 0.06, 1.49e-08), (0.01148, 0.05772, -0.02), (0.01148, 0.05772, 1.49e-08), (0.02121, 0.05121, -0.02), (0.02121, 0.05121, 1.49e-08), (0.02772, 0.04148, -0.02), (0.02772, 0.04148, 1.49e-08), (0.03, 0.03, -0.02), (0.03, 0.03, 1.49e-08), (0.02772, 0.01852, -0.02), (0.02772, 0.01852, 1.49e-08), (0.02121, 0.008787, -0.02), (0.02121, 0.008787, 1.49e-08), (0.01667, 0.005056, 1.49e-08), (0.01148, 0.002284, -0.02), (0.01148, 0.002284, 1.49e-08), (0.005853, 0.0005765, -0.02), (0.005853, 0.0005765, 1.49e-08), (0.0, 1.118e-08, -0.02), (0.0, 1.118e-08, 1.49e-08), (0.01148, 0.002284, 1.49e-08), (0.005853, 0.0005765, 1.49e-08), (0.0, 1.118e-08, -0.02), (0.0, 1.118e-08, 1.49e-08), (0.02121, -0.01216, 1.49e-08), (0.02121, -0.01216, -0.02), (0.01667, -0.01589, -0.02), (0.01667, -0.01589, 1.49e-08), (0.01148, -0.01866, -0.02), (0.01148, -0.01866, 1.49e-08), (0.005853, -0.02037, -0.02), (0.005853, -0.02037, 1.49e-08), (-6.663e-09, -0.02095, -0.02), (-6.663e-09, -0.02095, 1.49e-08), (-7.272e-05, 0.05904, -0.02252), (0.01089, 0.05686, -0.02252), (0.02019, 0.05065, -0.02252), (0.0264, 0.04135, -0.02252), (0.02858, 0.03039, -0.02252), (0.0264, 0.01943, -0.02252), (0.02019, 0.01013, -0.02252), (0.01584, 0.006568, -0.02252), (0.01089, 0.003921, -0.02252), (0.005516, 0.002291, -0.02252), (-7.273e-05, 0.00174, -0.02252), (0.005516, 0.002291, -0.02252), (-7.273e-05, 0.00174, -0.02252), (0.02019, -0.009873, -0.02252), (0.01584, -0.01344, -0.02252), (0.01089, -0.01608, -0.02252), (0.005516, -0.01771, -0.02252), (-7.273e-05, -0.01826, -0.02252)], [], [(3, 5, 4, 2), (5, 7, 6, 4), (7, 9, 8, 6), (9, 11, 10, 8), (11, 13, 12, 10), (6, 8, 39, 38), (22, 24, 34, 32), (8, 10, 40, 39), (16, 18, 22, 21), (4, 6, 38, 37), (0, 2, 36, 35), (12, 13, 25, 26), (18, 20, 24, 22), (14, 16, 21), (26, 25, 28, 27), (29, 30, 32, 31), (31, 32, 34, 33), (26, 27, 49, 48), (21, 22, 32, 30), (27, 28, 30, 29), (17, 15, 43, 44), (13, 14, 21, 30, 28, 25), (10, 12, 41, 40), (1, 20, 24, 18, 22, 16, 21, 14, 13, 11, 9, 7, 5, 3), (31, 33, 52, 51), (45, 44, 46, 47), (44, 43, 46), (47, 46, 51, 52), (46, 43, 50, 51), (42, 49, 50, 43), (41, 48, 49, 42), (45, 35, 36, 37, 38, 39, 40, 41, 42, 43, 46, 44, 47), (2, 4, 37, 36), (19, 0, 35, 45), (12, 26, 48, 41), (17, 23, 47, 44), (19, 17, 44, 45), (29, 31, 51, 50), (27, 29, 50, 49), (33, 23, 47, 52), (1, 3, 2, 0)])
me_cylinder_005.polygons.foreach_set('use_smooth', [True] * 41)
_uv = me_cylinder_005.uv_layers.new(name='UVMap')
_uv.uv.foreach_set('vector', [0.9375, 1.0, 0.875, 1.0, 0.875, 0.5, 0.9375, 0.5, 0.875, 1.0, 0.8125, 1.0, 0.8125, 0.5, 0.875, 0.5, 0.8125, 1.0, 0.75, 1.0, 0.75, 0.5, 0.8125, 0.5, 0.75, 1.0, 0.6875, 1.0, 0.6875, 0.5, 0.75, 0.5, 0.6875, 1.0, 0.625, 1.0, 0.625, 0.5, 0.6875, 0.5, 0.8125, 0.5, 0.75, 0.5, 0.75, 0.5, 0.8125, 0.5, 0.2968, 0.01461, 0.25, 0.01, 0.25, 0.01, 0.2968, 0.01461, 0.75, 0.5, 0.6875, 0.5, 0.6875, 0.5, 0.75, 0.5, 0.3418, 0.02827, 0.2968, 0.01461, 0.2968, 0.01461, 0.3418, 0.02827, 0.875, 0.5, 0.8125, 0.5, 0.8125, 0.5, 0.875, 0.5, 1.0, 0.5, 0.9375, 0.5, 0.9375, 0.5, 1.0, 0.5, 0.625, 0.5, 0.625, 1.0, 0.625, 1.0, 0.625, 0.5, 0.2968, 0.01461, 0.25, 0.01, 0.25, 0.01, 0.2968, 0.01461, 0.3833, 0.05045, 0.3418, 0.02827, 0.3418, 0.02827, 0.625, 0.5, 0.625, 1.0, 0.5938, 1.0, 0.5938, 0.5, 0.5625, 0.5, 0.5625, 1.0, 0.5312, 1.0, 0.5312, 0.5, 0.5312, 0.5, 0.5312, 1.0, 0.5, 1.0, 0.5, 0.5, 0.625, 0.5, 0.5938, 0.5, 0.5938, 0.5, 0.625, 0.5, 0.3418, 0.02827, 0.2968, 0.01461, 0.2968, 0.01461, 0.3418, 0.02827, 0.5938, 0.5, 0.5938, 1.0, 0.5625, 1.0, 0.5625, 0.5, 0.0, 0.0, 0.0, 0.0, 0.0, 0.0, 0.0, 0.0, 0.0, 0.0, 0.0, 0.0, 0.0, 0.0, 0.0, 0.0, 0.0, 0.0, 0.0, 0.0, 0.6875, 0.5, 0.625, 0.5, 0.625, 0.5, 0.6875, 0.5, 1.0, 1.0, 0.25, 0.01, 0.25, 0.01, 0.2968, 0.01461, 0.2968, 0.01461, 0.3418, 0.02827, 0.3418, 0.02827, 0.3833, 0.05045, 0.0, 0.0, 0.6875, 1.0, 0.75, 1.0, 0.8125, 1.0, 0.875, 1.0, 0.9375, 1.0, 0.5312, 0.5, 0.5, 0.5, 0.5, 0.5, 0.5312, 0.5, 0.75, 0.01, 0.7968, 0.01461, 0.7968, 0.01461, 0.75, 0.01, 0.7968, 0.01461, 0.8418, 0.02827, 0.7968, 0.01461, 0.75, 0.01, 0.7968, 0.01461, 0.7968, 0.01461, 0.75, 0.01, 0.7968, 0.01461, 0.8418, 0.02827, 0.8418, 0.02827, 0.7968, 0.01461, 0.0, 0.0, 0.0, 0.0, 0.0, 0.0, 0.0, 0.0, 0.0, 0.0, 0.0, 0.0, 0.0, 0.0, 0.0, 0.0, 0.75, 0.01, 1.0, 0.5, 0.9375, 0.5, 0.875, 0.5, 0.8125, 0.5, 0.75, 0.5, 0.6875, 0.5, 0.625, 0.5, 0.0, 0.0, 0.0, 0.0, 0.7968, 0.01461, 0.7968, 0.01461, 0.75, 0.01, 0.9375, 0.5, 0.875, 0.5, 0.875, 0.5, 0.9375, 0.5, 0.0, 0.0, 0.0, 0.0, 0.0, 0.0, 0.0, 0.0, 0.625, 0.5, 0.625, 0.5, 0.625, 0.5, 0.625, 0.5, 0.0, 0.0, 0.0, 0.0, 0.0, 0.0, 0.0, 0.0, 0.0, 0.0, 0.0, 0.0, 0.0, 0.0, 0.0, 0.0, 0.5625, 0.5, 0.5312, 0.5, 0.5312, 0.5, 0.5625, 0.5, 0.5938, 0.5, 0.5625, 0.5, 0.5625, 0.5, 0.5938, 0.5, 0.0, 0.0, 0.0, 0.0, 0.0, 0.0, 0.0, 0.0, 1.0, 1.0, 0.9375, 1.0, 0.9375, 0.5, 1.0, 0.5])
me_cylinder_005.use_remesh_fix_poles = True
me_cylinder_005.use_remesh_preserve_attributes = False
me_cylinder_005.use_mirror_vertex_groups = False
me_cylinder_005.update()
me_cylinder_006 = bpy.data.meshes.new('Cylinder.006')
me_cylinder_006.from_pydata([(0.0, -1.118e-08, -1.49e-08), (0.0003407, -0.002399, 0.03588), (0.01148, -0.002284, -1.49e-08), (0.01208, -0.004471, 0.03588), (0.02121, -0.008787, -1.49e-08), (0.02091, -0.01037, 0.03588), (0.02772, -0.01852, -1.49e-08), (0.02681, -0.0192, 0.03588), (0.03, -0.03, -1.49e-08), (0.02888, -0.02962, 0.03588), (0.02772, -0.04148, -1.49e-08), (0.02681, -0.04004, 0.03588), (0.02121, -0.05121, -1.49e-08), (0.02091, -0.04887, 0.03588), (0.01148, -0.05772, -1.49e-08), (0.01208, -0.05477, 0.03588), (-9.775e-09, -0.06, -1.49e-08), (0.0003407, -0.05684, 0.03588), (3.164e-18, 0.0003492, 0.03297), (0.01148, -0.001934, 0.03297), (0.02121, -0.008438, 0.03297), (0.02772, -0.01817, 0.03297), (0.03, -0.02965, 0.03297), (0.02772, -0.04113, 0.03297), (0.02121, -0.05086, 0.03297), (0.01148, -0.05737, 0.03297), (-9.775e-09, -0.05965, 0.03297)], [], [(3, 5, 20, 19), (5, 7, 21, 20), (7, 9, 22, 21), (9, 11, 23, 22), (11, 13, 24, 23), (13, 15, 25, 24), (15, 17, 26, 25), (1, 17, 15, 13, 11, 9, 7, 5, 3), (0, 2, 4, 6, 8, 10, 12, 14, 16), (1, 3, 19, 18), (14, 25, 26, 16), (12, 24, 25, 14), (10, 23, 24, 12), (8, 22, 23, 10), (6, 21, 22, 8), (4, 20, 21, 6), (2, 19, 20, 4), (0, 18, 19, 2)])
me_cylinder_006.polygons.foreach_set('use_smooth', [True] * 18)
_uv = me_cylinder_006.uv_layers.new(name='UVMap')
_uv.uv.foreach_set('vector', [0.9375, 1.0, 0.875, 1.0, 0.875, 0.9595, 0.9375, 0.9595, 0.875, 1.0, 0.8125, 1.0, 0.8125, 0.9595, 0.875, 0.9595, 0.8125, 1.0, 0.75, 1.0, 0.75, 0.9595, 0.8125, 0.9595, 0.75, 1.0, 0.6875, 1.0, 0.6875, 0.9595, 0.75, 0.9595, 0.6875, 1.0, 0.625, 1.0, 0.625, 0.9595, 0.6875, 0.9595, 0.625, 1.0, 0.5625, 1.0, 0.5625, 0.9595, 0.625, 0.9595, 0.5625, 1.0, 0.5, 1.0, 0.5, 0.9595, 0.5625, 0.9595, 1.0, 1.0, 0.5, 1.0, 0.5625, 1.0, 0.625, 1.0, 0.6875, 1.0, 0.75, 1.0, 0.8125, 1.0, 0.875, 1.0, 0.9375, 1.0, 1.0, 0.5, 0.9375, 0.5, 0.875, 0.5, 0.8125, 0.5, 0.75, 0.5, 0.6875, 0.5, 0.625, 0.5, 0.5625, 0.5, 0.5, 0.5, 1.0, 1.0, 0.9375, 1.0, 0.9375, 0.9595, 1.0, 0.9595, 0.5625, 0.5, 0.5625, 0.9595, 0.5, 0.9595, 0.5, 0.5, 0.625, 0.5, 0.625, 0.9595, 0.5625, 0.9595, 0.5625, 0.5, 0.6875, 0.5, 0.6875, 0.9595, 0.625, 0.9595, 0.625, 0.5, 0.75, 0.5, 0.75, 0.9595, 0.6875, 0.9595, 0.6875, 0.5, 0.8125, 0.5, 0.8125, 0.9595, 0.75, 0.9595, 0.75, 0.5, 0.875, 0.5, 0.875, 0.9595, 0.8125, 0.9595, 0.8125, 0.5, 0.9375, 0.5, 0.9375, 0.9595, 0.875, 0.9595, 0.875, 0.5, 1.0, 0.5, 1.0, 0.9595, 0.9375, 0.9595, 0.9375, 0.5])
me_cylinder_006.use_remesh_fix_poles = True
me_cylinder_006.use_remesh_preserve_attributes = False
me_cylinder_006.use_mirror_vertex_groups = False
me_cylinder_006.update()
me_plane_005 = bpy.data.meshes.new('Plane.005')
me_plane_005.from_pydata([(-0.04173, -0.01931, 0.01535), (0.03434, -0.01404, 0.01535), (-0.04233, 0.02925, 0.01535), (0.03434, 0.008036, 0.01535), (5.798e-05, -0.01404, 0.01535), (-0.0002419, -0.002224, 0.01535), (-0.02128, 0.002765, 0.01535), (-0.02084, -0.01244, 0.01535), (0.02095, -0.01404, 0.01535), (0.0208, 0.0001339, 0.01535), (-0.03235, 0.01643, 0.01535), (-0.03182, -0.01181, 0.01535), (-0.02137, -0.016, -9.313e-10), (-0.03277, -0.016, -1.863e-09), (0.0, 0.0, 0.0), (0.02183, 0.002446, 0.0), (0.03588, 0.01112, 1.863e-09), (0.03588, -0.016, 1.863e-09), (-0.03332, 0.01984, -9.313e-10), (-0.02183, 0.005337, 0.0), (-0.04367, 0.03291, -1.863e-09), (0.02199, -0.016, 9.313e-10), (0.0003111, -0.016, 0.0), (-0.04305, -0.02378, -1.863e-09), (-0.03277, -0.016, 0.01284), (0.02183, 0.002446, 0.01284), (0.03588, -0.016, 0.01284), (-0.02183, 0.005337, 0.01284), (0.0003111, -0.016, 0.01284), (-0.02137, -0.016, 0.01284), (0.0, 0.0, 0.01284), (0.03588, 0.01112, 0.01284), (-0.03332, 0.01984, 0.01284), (-0.04367, 0.03291, 0.01284), (0.02199, -0.016, 0.01284), (-0.04305, -0.02378, 0.01284)], [], [(8, 1, 3, 9), (7, 4, 5, 6), (11, 7, 6, 10), (4, 8, 9, 5), (0, 11, 10, 2), (34, 21, 17, 26), (31, 16, 15, 25), (29, 12, 22, 28), (35, 23, 13, 24), (30, 14, 19, 27), (33, 20, 23, 35), (28, 22, 21, 34), (32, 18, 20, 33), (27, 19, 18, 32), (26, 17, 16, 31), (25, 15, 14, 30), (24, 13, 12, 29), (11, 24, 29, 7), (9, 25, 30, 5), (1, 26, 31, 3), (6, 27, 32, 10), (10, 32, 33, 2), (4, 28, 34, 8), (2, 33, 35, 0), (5, 30, 27, 6), (0, 35, 24, 11), (7, 29, 28, 4), (3, 31, 25, 9), (8, 34, 26, 1)])
me_plane_005.polygons.foreach_set('use_smooth', [True] * 29)
_uv = me_plane_005.uv_layers.new(name='UVMap')
_uv.uv.foreach_set('vector', [0.75, 0.0, 1.0, 0.0, 1.0, 1.0, 0.75, 1.0, 0.25, 0.0, 0.5, 0.0, 0.5, 1.0, 0.25, 1.0, 0.1185, 0.0, 0.25, 0.0, 0.25, 1.0, 0.1185, 1.0, 0.5, 0.0, 0.75, 0.0, 0.75, 1.0, 0.5, 1.0, 0.0, 0.0, 0.1185, 0.0, 0.1185, 1.0, 0.0, 1.0, 0.75, 0.0, 0.75, 0.0, 1.0, 0.0, 1.0, 4.098e-08, 1.0, 1.0, 1.0, 1.0, 0.75, 1.0, 0.75, 1.0, 0.25, 0.0, 0.25, 0.0, 0.5, 0.0, 0.5, 0.0, -1.211e-08, -4.47e-08, 0.0, 0.0, 0.1185, 0.0, 0.1185, 0.0, 0.5, 1.0, 0.5, 1.0, 0.25, 1.0, 0.25, 1.0, -6.519e-09, 1.0, 0.0, 1.0, 0.0, 0.0, -1.211e-08, -4.47e-08, 0.5, 0.0, 0.5, 0.0, 0.75, 0.0, 0.75, 0.0, 0.1185, 1.0, 0.1185, 1.0, 0.0, 1.0, -6.519e-09, 1.0, 0.25, 1.0, 0.25, 1.0, 0.1185, 1.0, 0.1185, 1.0, 1.0, 4.098e-08, 1.0, 0.0, 1.0, 1.0, 1.0, 1.0, 0.75, 1.0, 0.75, 1.0, 0.5, 1.0, 0.5, 1.0, 0.1185, 0.0, 0.1185, 0.0, 0.25, 0.0, 0.25, 0.0, 0.1185, 0.0, 0.1185, 0.0, 0.25, 0.0, 0.25, 0.0, 0.75, 1.0, 0.75, 1.0, 0.5, 1.0, 0.5, 1.0, 1.0, 0.0, 1.0, 4.098e-08, 1.0, 1.0, 1.0, 1.0, 0.25, 1.0, 0.25, 1.0, 0.1185, 1.0, 0.1185, 1.0, 0.1185, 1.0, 0.1185, 1.0, -6.519e-09, 1.0, 0.0, 1.0, 0.5, 0.0, 0.5, 0.0, 0.75, 0.0, 0.75, 0.0, 0.0, 1.0, -6.519e-09, 1.0, -1.211e-08, -4.47e-08, 0.0, 0.0, 0.5, 1.0, 0.5, 1.0, 0.25, 1.0, 0.25, 1.0, 0.0, 0.0, -1.211e-08, -4.47e-08, 0.1185, 0.0, 0.1185, 0.0, 0.25, 0.0, 0.25, 0.0, 0.5, 0.0, 0.5, 0.0, 1.0, 1.0, 1.0, 1.0, 0.75, 1.0, 0.75, 1.0, 0.75, 0.0, 0.75, 0.0, 1.0, 4.098e-08, 1.0, 0.0])
me_plane_005.use_remesh_fix_poles = True
me_plane_005.use_remesh_preserve_attributes = False
me_plane_005.use_mirror_vertex_groups = False
me_plane_005.update()
me_plane_003 = bpy.data.meshes.new('Plane.003')
me_plane_003.from_pydata([(0.1273, 0.06826, 0.006676), (-0.05637, 0.01862, 0.006676), (0.1286, 0.07447, 0.006676), (-0.02771, 0.07447, 0.006676), (-0.07831, 0.07447, 0.006676), (-0.08143, 0.05585, 0.006676), (-0.06625, 0.03724, 0.006676), (0.1011, 0.07447, 0.006676), (0.07831, 0.07447, 0.006676), (0.06814, 0.03724, 0.006676), (0.06051, 0.01862, 0.006676), (0.07831, 0.05585, 0.006676), (0.03916, 0.07447, 0.006676), (7.451e-09, 0.07447, 0.006676), (-0.01385, 0.07447, 0.006676), (0.05867, 0.07447, 0.006676), (0.1005, 0.06783, 0.006676), (0.03916, 0.003498, -9.313e-10), (0.006539, 3.873e-17, -4.937e-10), (0.03916, 0.07447, -5.122e-09), (0.05867, 0.07447, -5.588e-09), (0.1011, 0.07447, -6.985e-09), (0.1286, 0.07447, -7.451e-09), (0.06814, 0.03724, -3.725e-09), (0.06051, 0.01862, -1.863e-09), (0.04568, 0.006193, 7.105e-15), (7.451e-09, 0.07447, -4.191e-09), (-0.08143, 0.05585, -9.313e-10), (-0.07831, 0.07447, -1.863e-09), (0.1273, 0.06826, -5.588e-09), (0.1005, 0.06783, -4.657e-09), (0.07831, 0.05585, -5.588e-09), (-0.04333, 0.006361, 7.105e-15), (-0.05637, 0.01862, -9.313e-10), (-0.06625, 0.03724, -6.175e-10), (0.07831, 0.07447, -6.519e-09), (-0.02021, 0.0007933, 7.105e-15), (-0.01385, 0.07447, -4.191e-09), (0.05224, 0.008905, 7.105e-15), (-0.02771, 0.07447, -3.725e-09), (-0.03341, 0.002402, 7.105e-15), (-0.03872, 0.03724, 1.324e-09), (0.0536, 0.03724, -1.47e-09), (6.936e-09, 0.06806, 3.929e-10), (-0.03345, 0.01862, 2.256e-09), (-0.03154, 0.05681, -5.384e-10), (0.03916, 0.06615, -1.47e-09), (0.006539, 0.009521, -1.008e-10), (0.03916, 0.01407, -5.384e-10), (-0.02151, 0.01141, 1.467e-09), (0.04764, 0.02053, 3.929e-10), (-0.01625, 0.06531, 3.929e-10), (0.05341, 0.05647, -2.401e-09), (-0.04333, 0.006361, 0.005278), (-0.046, 0.008865, 0.006676), (-0.03341, 0.003842, 0.006676), (-0.03341, 0.002402, 0.005278), (-0.02021, 0.0007933, 0.005278), (-0.02043, 0.002257, 0.006676), (0.04589, 0.007746, 0.006676), (0.04568, 0.006193, 0.005278), (0.05416, 0.01117, 0.006676), (0.05224, 0.008905, 0.005278), (0.006539, 3.873e-17, 0.005278), (0.006539, 0.001455, 0.006676), (0.03916, 0.003498, 0.005278), (0.03916, 0.004958, 0.006676), (-0.03872, 0.03724, 0.00514), (-0.04034, 0.03724, 0.006676), (0.05518, 0.03724, 0.006676), (0.0536, 0.03724, 0.00514), (7.451e-09, 0.06975, 0.006676), (7.332e-09, 0.06806, 0.00514), (-0.03496, 0.01822, 0.006676), (-0.03345, 0.01862, 0.00514), (-0.03154, 0.05681, 0.00514), (-0.03287, 0.0576, 0.006676), (0.03916, 0.06615, 0.00514), (0.03916, 0.06784, 0.006676), (0.006539, 0.009521, 0.00514), (0.006539, 0.007806, 0.006676), (0.03916, 0.01235, 0.006676), (0.03916, 0.01407, 0.00514), (-0.02126, 0.009682, 0.006676), (-0.02151, 0.01141, 0.00514), (0.04897, 0.01982, 0.006676), (0.04764, 0.02053, 0.00514), (-0.01625, 0.06531, 0.00514), (-0.01579, 0.06708, 0.006676), (0.05341, 0.05647, 0.00514), (0.05498, 0.0571, 0.006676), (0.03916, 0.07447, 0.003338), (0.1011, 0.07447, 0.003338), (0.06814, 0.03724, 0.003338), (7.451e-09, 0.07447, 0.003338), (-0.08143, 0.05585, 0.003338), (0.1273, 0.06826, 0.003338), (0.07831, 0.05585, 0.003338), (-0.01385, 0.07447, 0.003338), (0.05867, 0.07447, 0.003338), (0.1286, 0.07447, 0.003338), (0.06051, 0.01862, 0.003338), (-0.07831, 0.07447, 0.003338), (0.1005, 0.06783, 0.003338), (-0.05637, 0.01862, 0.003338), (-0.06625, 0.03724, 0.003338), (0.07831, 0.07447, 0.003338), (-0.02771, 0.07447, 0.003338)], [], [(72, 87, 51, 43), (78, 90, 15, 12), (67, 74, 44, 41), (71, 78, 12, 13), (70, 89, 52, 42), (16, 0, 2, 7), (32, 40, 56, 53), (25, 38, 62, 60), (17, 25, 60, 65), (36, 18, 63, 57), (75, 67, 41, 45), (85, 10, 9, 69), (89, 77, 46, 52), (62, 101, 10, 61), (11, 16, 7, 8), (87, 75, 45, 51), (82, 86, 50, 48), (99, 91, 12, 15), (100, 92, 7, 2), (101, 93, 9, 10), (59, 61, 10, 85), (91, 94, 13, 12), (102, 95, 5, 4), (103, 96, 0, 16), (93, 97, 11, 9), (74, 84, 49, 44), (105, 104, 1, 6), (106, 99, 15, 8), (84, 79, 47, 49), (94, 98, 14, 13), (96, 100, 2, 0), (18, 17, 65, 63), (107, 102, 4, 3), (98, 107, 3, 14), (95, 105, 6, 5), (76, 88, 14, 3), (40, 36, 57, 56), (90, 11, 8, 15), (97, 103, 16, 11), (92, 106, 8, 7), (64, 66, 81, 80), (69, 9, 11, 90), (86, 70, 42, 50), (66, 59, 85, 81), (58, 64, 80, 83), (77, 72, 43, 46), (5, 76, 3, 4), (1, 73, 68, 6), (88, 71, 13, 14), (79, 82, 48, 47), (55, 58, 83, 73), (54, 55, 73, 1), (60, 62, 61, 59), (56, 57, 58, 55), (57, 63, 64, 58), (53, 56, 55, 54), (63, 65, 66, 64), (65, 60, 59, 66), (104, 53, 54, 1), (74, 67, 68, 73), (82, 79, 80, 81), (84, 74, 73, 83), (86, 82, 81, 85), (85, 69, 70, 86), (67, 75, 76, 68), (78, 71, 72, 77), (88, 76, 75, 87), (90, 78, 77, 89), (69, 90, 89, 70), (79, 84, 83, 80), (71, 88, 87, 72), (6, 68, 76, 5), (21, 35, 106, 92), (31, 30, 103, 97), (27, 34, 105, 95), (37, 39, 107, 98), (39, 28, 102, 107), (29, 22, 100, 96), (26, 37, 98, 94), (35, 20, 99, 106), (34, 33, 104, 105), (23, 31, 97, 93), (30, 29, 96, 103), (28, 27, 95, 102), (19, 26, 94, 91), (24, 23, 93, 101), (22, 21, 92, 100), (20, 19, 91, 99), (38, 24, 101, 62), (33, 32, 53, 104)])
me_plane_003.polygons.foreach_set('use_smooth', [True] * 90)
_uv = me_plane_003.uv_layers.new(name='UVMap')
_uv.uv.foreach_set('vector', [0.3785, 0.75, 0.2839, 0.75, 0.2839, 0.75, 0.3785, 0.75, 0.5677, 0.8007, 0.6693, 0.7644, 0.6621, 0.9999, 0.5677, 1.0, 0.1892, 0.5, 0.1892, 0.25, 0.1892, 0.25, 0.1892, 0.5, 0.3785, 0.8157, 0.5677, 0.8007, 0.5677, 1.0, 0.3785, 1.0, 0.6621, 0.5, 0.662, 0.7501, 0.662, 0.7501, 0.6621, 0.5, 0.8671, 0.747, 1.0, 0.75, 1.0, 1.0, 0.8668, 1.006, 0.0, 0.0, 0.1399, -0.002866, 0.1399, -0.002866, 0.0, 0.0, 0.6621, -3.076e-05, 0.757, 0.0, 0.757, 0.0, 0.6621, -3.076e-05, 0.5677, 0.0, 0.6621, -3.076e-05, 0.6621, -3.076e-05, 0.5677, 0.0, 0.2509, 0.01534, 0.3785, 0.0, 0.3785, 0.0, 0.2509, 0.01534, 0.1892, 0.75, 0.1892, 0.5, 0.1892, 0.5, 0.1892, 0.75, 0.6732, 0.2429, 0.757, 0.25, 0.757, 0.5, 0.6724, 0.5, 0.662, 0.7501, 0.5677, 0.75, 0.5677, 0.75, 0.662, 0.7501, 0.757, 0.0, 0.757, 0.25, 0.757, 0.25, 0.757, 0.05826, 0.757, 0.75, 0.8671, 0.747, 0.8668, 1.006, 0.757, 1.0, 0.2839, 0.75, 0.1892, 0.75, 0.1892, 0.75, 0.2839, 0.75, 0.5677, 0.25, 0.662, 0.25, 0.662, 0.25, 0.5677, 0.25, 0.6621, 0.9999, 0.5677, 1.0, 0.5677, 1.0, 0.6621, 0.9999, 1.0, 1.0, 0.8668, 1.006, 0.8668, 1.006, 1.0, 1.0, 0.757, 0.25, 0.757, 0.5, 0.757, 0.5, 0.757, 0.25, 0.6621, 0.02706, 0.757, 0.05826, 0.757, 0.25, 0.6731, 0.2403, 0.5677, 1.0, 0.3785, 1.0, 0.3785, 1.0, 0.5677, 1.0, 0.0, 1.0, 0.0, 0.75, 0.0, 0.75, 0.0, 1.0, 0.8671, 0.747, 1.0, 0.75, 1.0, 0.75, 0.8671, 0.747, 0.757, 0.5, 0.757, 0.75, 0.757, 0.75, 0.757, 0.5, 0.1892, 0.25, 0.2839, 0.25, 0.2839, 0.25, 0.1892, 0.25, 0.0, 0.5, 0.0, 0.25, 0.0, 0.25, 0.0, 0.5, 0.757, 1.0, 0.6621, 0.9999, 0.6621, 0.9999, 0.757, 1.0, 0.2839, 0.25, 0.3785, 0.25, 0.3785, 0.25, 0.2839, 0.25, 0.3785, 1.0, 0.2839, 1.0, 0.2839, 1.0, 0.3785, 1.0, 1.0, 0.75, 1.0, 1.0, 1.0, 1.0, 1.0, 0.75, 0.3785, 0.0, 0.5677, 0.0, 0.5677, 0.0, 0.3785, 0.0, 0.1892, 1.0, 0.0, 1.0, 0.0, 1.0, 0.1892, 1.0, 0.2839, 1.0, 0.1892, 1.0, 0.1892, 1.0, 0.2839, 1.0, 0.0, 0.75, 0.0, 0.5, 0.0, 0.5, 0.0, 0.75, 0.1788, 0.7702, 0.2839, 0.7983, 0.2839, 1.0, 0.1892, 1.0, 0.1399, -0.002866, 0.2509, 0.01534, 0.2509, 0.01534, 0.1399, -0.002866, 0.6674, 0.7592, 0.757, 0.75, 0.757, 1.0, 0.6621, 0.9999, 0.757, 0.75, 0.8671, 0.747, 0.8671, 0.747, 0.757, 0.75, 0.8668, 1.006, 0.757, 1.0, 0.757, 1.0, 0.8668, 1.006, 0.3785, 0.0382, 0.5677, 0.03452, 0.5677, 0.2094, 0.3785, 0.205, 0.6724, 0.5, 0.757, 0.5, 0.757, 0.75, 0.6675, 0.7588, 0.662, 0.25, 0.6621, 0.5, 0.6621, 0.5, 0.662, 0.25, 0.5677, 0.03452, 0.6621, 0.02706, 0.6805, 0.2182, 0.5677, 0.2094, 0.2564, 0.05468, 0.3785, 0.0382, 0.3785, 0.205, 0.2773, 0.2036, 0.5677, 0.75, 0.3785, 0.75, 0.3785, 0.75, 0.5677, 0.75, 0.0, 0.75, 0.1836, 0.7614, 0.1892, 1.0, 0.0, 1.0, 0.0, 0.25, 0.1759, 0.2446, 0.1762, 0.5, 0.0, 0.5, 0.2839, 0.7983, 0.3785, 0.8157, 0.3785, 1.0, 0.2839, 1.0, 0.3785, 0.25, 0.5677, 0.25, 0.5677, 0.25, 0.3785, 0.25, 0.1443, 0.0196, 0.2564, 0.05468, 0.2773, 0.2036, 0.1733, 0.2302, 0.0, 0.05108, 0.1443, 0.0196, 0.175, 0.2433, 0.0, 0.25, 0.6621, -3.076e-05, 0.757, 0.0, 0.757, 0.05826, 0.6621, 0.02706, 0.1399, -0.002866, 0.2509, 0.01534, 0.2564, 0.05468, 0.1443, 0.0196, 0.2509, 0.01534, 0.3785, 0.0, 0.3785, 0.0382, 0.2564, 0.05468, 0.0, 0.0, 0.1399, -0.002866, 0.1443, 0.0196, 0.0, 0.05108, 0.3785, 0.0, 0.5677, 0.0, 0.5677, 0.03452, 0.3785, 0.0382, 0.5677, 0.0, 0.6621, -3.076e-05, 0.6621, 0.02706, 0.5677, 0.03452, 0.0, 0.25, 0.0, 0.0, 0.0, 0.05108, 0.0, 0.25, 0.1892, 0.25, 0.1892, 0.5, 0.1762, 0.5, 0.1759, 0.2446, 0.5677, 0.25, 0.3785, 0.25, 0.3785, 0.205, 0.5677, 0.2094, 0.2839, 0.25, 0.1892, 0.25, 0.1733, 0.2302, 0.2773, 0.2036, 0.662, 0.25, 0.5677, 0.25, 0.5677, 0.2094, 0.6805, 0.2182, 0.6732, 0.2429, 0.6724, 0.5, 0.6621, 0.5, 0.662, 0.25, 0.1892, 0.5, 0.1892, 0.75, 0.1841, 0.7605, 0.1762, 0.5, 0.5677, 0.8007, 0.3785, 0.8157, 0.3785, 0.75, 0.5677, 0.75, 0.2839, 0.7983, 0.1788, 0.7702, 0.1892, 0.75, 0.2839, 0.75, 0.6693, 0.7644, 0.5677, 0.8007, 0.5677, 0.75, 0.662, 0.7501, 0.6724, 0.5, 0.6675, 0.7588, 0.662, 0.7501, 0.6621, 0.5, 0.3785, 0.25, 0.2839, 0.25, 0.2773, 0.2036, 0.3785, 0.205, 0.3785, 0.8157, 0.2839, 0.7983, 0.2839, 0.75, 0.3785, 0.75, 0.0, 0.5, 0.1762, 0.5, 0.1841, 0.7605, 0.0, 0.75, 0.8668, 1.006, 0.757, 1.0, 0.757, 1.0, 0.8668, 1.006, 0.757, 0.75, 0.8671, 0.747, 0.8671, 0.747, 0.757, 0.75, 0.0, 0.75, 0.0, 0.5, 0.0, 0.5, 0.0, 0.75, 0.2839, 1.0, 0.1892, 1.0, 0.1892, 1.0, 0.2839, 1.0, 0.1892, 1.0, 0.0, 1.0, 0.0, 1.0, 0.1892, 1.0, 1.0, 0.75, 1.0, 1.0, 1.0, 1.0, 1.0, 0.75, 0.3785, 1.0, 0.2839, 1.0, 0.2839, 1.0, 0.3785, 1.0, 0.757, 1.0, 0.6621, 0.9999, 0.6621, 0.9999, 0.757, 1.0, 0.0, 0.5, 0.0, 0.25, 0.0, 0.25, 0.0, 0.5, 0.757, 0.5, 0.757, 0.75, 0.757, 0.75, 0.757, 0.5, 0.8671, 0.747, 1.0, 0.75, 1.0, 0.75, 0.8671, 0.747, 0.0, 1.0, 0.0, 0.75, 0.0, 0.75, 0.0, 1.0, 0.5677, 1.0, 0.3785, 1.0, 0.3785, 1.0, 0.5677, 1.0, 0.757, 0.25, 0.757, 0.5, 0.757, 0.5, 0.757, 0.25, 1.0, 1.0, 0.8668, 1.006, 0.8668, 1.006, 1.0, 1.0, 0.6621, 0.9999, 0.5677, 1.0, 0.5677, 1.0, 0.6621, 0.9999, 0.757, 0.0, 0.757, 0.25, 0.757, 0.25, 0.757, 0.0, 0.0, 0.25, 0.0, 0.0, 0.0, 0.0, 0.0, 0.25])
me_plane_003.use_remesh_fix_poles = True
me_plane_003.use_remesh_preserve_attributes = False
me_plane_003.use_mirror_vertex_groups = False
me_plane_003.update()
me_plane_004 = bpy.data.meshes.new('Plane.004')
me_plane_004.from_pydata([(0.0105, -0.01565, 9.313e-10), (0.003347, 0.01353, -2.328e-09), (5.122e-08, -1.49e-08, 0.0), (0.03512, 0.03059, -1.397e-09), (0.01434, 0.02447, -1.397e-09), (0.002939, -0.01774, 9.313e-10), (-0.01401, 0.01495, -9.313e-10), (-0.01074, -0.002556, 2.328e-10), (-0.009238, 0.03059, 2.794e-09), (-0.01095, 0.02784, 1.397e-09), (-0.001705, -0.0004057, 0.006676), (5.122e-08, -1.49e-08, 0.005275), (0.03512, 0.03059, 0.005275), (0.03273, 0.03059, 0.006676), (0.008015, -0.01488, 0.006676), (0.0105, -0.01565, 0.005275), (0.001748, 0.01366, 0.006676), (0.003347, 0.01353, 0.005275), (0.01277, 0.02468, 0.006676), (0.01434, 0.02447, 0.005275), (0.003275, -0.0162, 0.006676), (0.002939, -0.01774, 0.005275), (-0.01074, -0.002556, 0.005275), (-0.009323, -0.002219, 0.006676), (-0.01401, 0.01495, 0.005275), (-0.01251, 0.01483, 0.006676), (-0.01095, 0.02784, 0.005275), (-0.009471, 0.02764, 0.006676), (-0.007633, 0.03059, 0.006676), (-0.009238, 0.03059, 0.005275)], [], [(16, 25, 23, 10), (15, 21, 5, 0), (5, 21, 22, 7), (13, 28, 27, 18), (6, 24, 26, 9), (9, 26, 29, 8), (7, 22, 24, 6), (0, 2, 11, 15), (1, 4, 19, 17), (3, 8, 29, 28, 13, 12), (2, 1, 17, 11), (4, 3, 12, 19), (18, 27, 25, 16), (14, 15, 11, 10), (10, 11, 17, 16), (19, 18, 16, 17), (12, 13, 18, 19), (21, 20, 23, 22), (22, 23, 25, 24), (27, 26, 24, 25), (28, 29, 26, 27), (15, 14, 20, 21), (10, 23, 20, 14)])
me_plane_004.polygons.foreach_set('use_smooth', [True] * 23)
_uv = me_plane_004.uv_layers.new(name='UVMap')
_uv.uv.foreach_set('vector', [0.1892, 0.75, 0.1892, 0.75, 0.1892, 0.5, 0.1892, 0.5, 0.1892, 0.25, 0.1892, 0.25, 0.1892, 0.25, 0.1892, 0.25, 0.1892, 0.25, 0.1892, 0.25, 0.1892, 0.5, 0.1892, 0.5, 0.3785, 0.75, 0.3785, 0.75, 0.2839, 0.75, 0.2839, 0.75, 0.1892, 0.75, 0.1892, 0.75, 0.2839, 0.75, 0.2839, 0.75, 0.2839, 0.75, 0.2839, 0.75, 0.3785, 0.75, 0.3785, 0.75, 0.1892, 0.5, 0.1892, 0.5, 0.1892, 0.75, 0.1892, 0.75, 0.1892, 0.25, 0.1892, 0.5, 0.1892, 0.5, 0.1892, 0.25, 0.1892, 0.75, 0.2839, 0.75, 0.2839, 0.75, 0.1892, 0.75, 0.3785, 0.75, 0.3785, 0.75, 0.3785, 0.75, 0.3785, 0.75, 0.3785, 0.75, 0.3785, 0.75, 0.1892, 0.5, 0.1892, 0.75, 0.1892, 0.75, 0.1892, 0.5, 0.2839, 0.75, 0.3785, 0.75, 0.3785, 0.75, 0.2839, 0.75, 0.2839, 0.75, 0.2839, 0.75, 0.1892, 0.75, 0.1892, 0.75, 0.1892, 0.2695, 0.1892, 0.25, 0.1892, 0.5, 0.1892, 0.5, 0.1892, 0.5, 0.1892, 0.5, 0.1892, 0.75, 0.1892, 0.75, 0.2839, 0.75, 0.2839, 0.75, 0.1892, 0.75, 0.1892, 0.75, 0.3785, 0.75, 0.3785, 0.75, 0.2839, 0.75, 0.2839, 0.75, 0.1892, 0.25, 0.1892, 0.2693, 0.1892, 0.5, 0.1892, 0.5, 0.1892, 0.5, 0.1892, 0.5, 0.1892, 0.75, 0.1892, 0.75, 0.2839, 0.75, 0.2839, 0.75, 0.1892, 0.75, 0.1892, 0.75, 0.3785, 0.75, 0.3785, 0.75, 0.2839, 0.75, 0.2839, 0.75, 0.1892, 0.25, 0.1892, 0.2695, 0.1892, 0.2693, 0.1892, 0.25, 0.1892, 0.5, 0.1892, 0.5, 0.1892, 0.2693, 0.1892, 0.2695])
me_plane_004.use_remesh_fix_poles = True
me_plane_004.use_remesh_preserve_attributes = False
me_plane_004.use_mirror_vertex_groups = False
me_plane_004.update()
me_plane_002 = bpy.data.meshes.new('Plane.002')
me_plane_002.from_pydata([(-0.04173, -0.01931, 0.01535), (0.03434, -0.01404, 0.01535), (-0.04233, 0.02925, 0.01535), (0.03434, 0.008036, 0.01535), (5.798e-05, -0.01404, 0.01535), (-0.0002419, -0.002224, 0.01535), (-0.02128, 0.002765, 0.01535), (-0.02084, -0.01244, 0.01535), (0.02095, -0.01404, 0.01535), (0.0208, 0.0001339, 0.01535), (-0.03235, 0.01643, 0.01535), (-0.03182, -0.01181, 0.01535), (-0.02137, -0.016, -9.313e-10), (-0.03277, -0.016, -1.863e-09), (0.0, 0.0, 0.0), (0.02183, 0.002446, 0.0), (0.03588, 0.01112, 1.863e-09), (0.03588, -0.016, 1.863e-09), (-0.03332, 0.01984, -9.313e-10), (-0.02183, 0.005337, 0.0), (-0.04367, 0.03291, -1.863e-09), (0.02199, -0.016, 9.313e-10), (0.0003111, -0.016, 0.0), (-0.04305, -0.02378, -1.863e-09), (-0.03277, -0.016, 0.01284), (0.02183, 0.002446, 0.01284), (0.03588, -0.016, 0.01284), (-0.02183, 0.005337, 0.01284), (0.0003111, -0.016, 0.01284), (-0.02137, -0.016, 0.01284), (0.0, 0.0, 0.01284), (0.03588, 0.01112, 0.01284), (-0.03332, 0.01984, 0.01284), (-0.04367, 0.03291, 0.01284), (0.02199, -0.016, 0.01284), (-0.04305, -0.02378, 0.01284)], [], [(8, 1, 3, 9), (7, 4, 5, 6), (11, 7, 6, 10), (4, 8, 9, 5), (0, 11, 10, 2), (34, 21, 17, 26), (31, 16, 15, 25), (29, 12, 22, 28), (35, 23, 13, 24), (30, 14, 19, 27), (33, 20, 23, 35), (28, 22, 21, 34), (32, 18, 20, 33), (27, 19, 18, 32), (26, 17, 16, 31), (25, 15, 14, 30), (24, 13, 12, 29), (11, 24, 29, 7), (9, 25, 30, 5), (1, 26, 31, 3), (6, 27, 32, 10), (10, 32, 33, 2), (4, 28, 34, 8), (2, 33, 35, 0), (5, 30, 27, 6), (0, 35, 24, 11), (7, 29, 28, 4), (3, 31, 25, 9), (8, 34, 26, 1)])
me_plane_002.polygons.foreach_set('use_smooth', [True] * 29)
_uv = me_plane_002.uv_layers.new(name='UVMap')
_uv.uv.foreach_set('vector', [0.75, 0.0, 1.0, 0.0, 1.0, 1.0, 0.75, 1.0, 0.25, 0.0, 0.5, 0.0, 0.5, 1.0, 0.25, 1.0, 0.1185, 0.0, 0.25, 0.0, 0.25, 1.0, 0.1185, 1.0, 0.5, 0.0, 0.75, 0.0, 0.75, 1.0, 0.5, 1.0, 0.0, 0.0, 0.1185, 0.0, 0.1185, 1.0, 0.0, 1.0, 0.75, 0.0, 0.75, 0.0, 1.0, 0.0, 1.0, 4.098e-08, 1.0, 1.0, 1.0, 1.0, 0.75, 1.0, 0.75, 1.0, 0.25, 0.0, 0.25, 0.0, 0.5, 0.0, 0.5, 0.0, -1.211e-08, -4.47e-08, 0.0, 0.0, 0.1185, 0.0, 0.1185, 0.0, 0.5, 1.0, 0.5, 1.0, 0.25, 1.0, 0.25, 1.0, -6.519e-09, 1.0, 0.0, 1.0, 0.0, 0.0, -1.211e-08, -4.47e-08, 0.5, 0.0, 0.5, 0.0, 0.75, 0.0, 0.75, 0.0, 0.1185, 1.0, 0.1185, 1.0, 0.0, 1.0, -6.519e-09, 1.0, 0.25, 1.0, 0.25, 1.0, 0.1185, 1.0, 0.1185, 1.0, 1.0, 4.098e-08, 1.0, 0.0, 1.0, 1.0, 1.0, 1.0, 0.75, 1.0, 0.75, 1.0, 0.5, 1.0, 0.5, 1.0, 0.1185, 0.0, 0.1185, 0.0, 0.25, 0.0, 0.25, 0.0, 0.1185, 0.0, 0.1185, 0.0, 0.25, 0.0, 0.25, 0.0, 0.75, 1.0, 0.75, 1.0, 0.5, 1.0, 0.5, 1.0, 1.0, 0.0, 1.0, 4.098e-08, 1.0, 1.0, 1.0, 1.0, 0.25, 1.0, 0.25, 1.0, 0.1185, 1.0, 0.1185, 1.0, 0.1185, 1.0, 0.1185, 1.0, -6.519e-09, 1.0, 0.0, 1.0, 0.5, 0.0, 0.5, 0.0, 0.75, 0.0, 0.75, 0.0, 0.0, 1.0, -6.519e-09, 1.0, -1.211e-08, -4.47e-08, 0.0, 0.0, 0.5, 1.0, 0.5, 1.0, 0.25, 1.0, 0.25, 1.0, 0.0, 0.0, -1.211e-08, -4.47e-08, 0.1185, 0.0, 0.1185, 0.0, 0.25, 0.0, 0.25, 0.0, 0.5, 0.0, 0.5, 0.0, 1.0, 1.0, 1.0, 1.0, 0.75, 1.0, 0.75, 1.0, 0.75, 0.0, 0.75, 0.0, 1.0, 4.098e-08, 1.0, 0.0])
me_plane_002.use_remesh_fix_poles = True
me_plane_002.use_remesh_preserve_attributes = False
me_plane_002.use_mirror_vertex_groups = False
me_plane_002.update()

# ---- objects
ob_cacha = bpy.data.objects.new('cacha', me_plane)
ob_recamara = bpy.data.objects.new('recamara_', me_plane_001)
ob_canon = bpy.data.objects.new('canon', me_cylinder_001)
ob_canon_corredera = bpy.data.objects.new('canon_corredera', me_cylinder_002)
ob_corredera = bpy.data.objects.new('corredera', me_cylinder_003)
ob_sosten_corredera = bpy.data.objects.new('sosten_corredera', me_cylinder_005)
ob_punta_corredera = bpy.data.objects.new('punta_corredera', me_cylinder_006)
ob_reten_correa = bpy.data.objects.new('reten_correa', me_plane_005)
ob_carcasa_gatillo = bpy.data.objects.new('carcasa_gatillo', me_plane_003)
ob_gatillo = bpy.data.objects.new('gatillo', me_plane_004)
ob_reten_correa_001 = bpy.data.objects.new('reten_correa.001', me_plane_002)

# ---- transforms, parenting, visibility, modifiers, constraints
ob_cacha.location = (0.0002323, -0.887, 0.3164)
ob_cacha.rotation_euler = (-0.0, 1.571, 0.0)
ob_cacha.scale = (-0.1, -0.1, -0.1)
ob_cacha.lineart.crease_threshold = 0.0
_m = ob_cacha.modifiers.new('Mirror', 'MIRROR')
_m.use_axis = (False, False, True)
ob_recamara.location = (0.0001532, -0.6217, 0.4143)
ob_recamara.rotation_euler = (-0.0, -1.571, 0.0)
ob_recamara.lineart.crease_threshold = 0.0
_m = ob_recamara.modifiers.new('Mirror', 'MIRROR')
_m.use_axis = (False, False, True)
ob_canon.location = (7.27e-05, 0.9025, 0.4045)
ob_canon.rotation_euler = (-1.571, -0.0, 0.0)
ob_canon.scale = (0.03838, 0.03838, 0.03838)
ob_canon.lineart.crease_threshold = 0.0
_m = ob_canon.modifiers.new('Mirror', 'MIRROR')
ob_canon_corredera.location = (7.27e-05, 0.5059, 0.2851)
ob_canon_corredera.rotation_euler = (-1.571, -0.0, 0.0)
ob_canon_corredera.scale = (0.03269, 0.03269, 0.03269)
ob_canon_corredera.lineart.crease_threshold = 0.0
_m = ob_canon_corredera.modifiers.new('Mirror', 'MIRROR')
ob_corredera.location = (-2.75e-10, 0.4147, 0.2599)
ob_corredera.rotation_euler = (1.591, 2.22e-16, 2.266e-16)
ob_corredera.scale = (0.9546, 0.9546, 0.9546)
ob_corredera.lineart.crease_threshold = 0.0
_m = ob_corredera.modifiers.new('Mirror', 'MIRROR')
ob_sosten_corredera.location = (-1.284e-08, 0.452, 0.3506)
ob_sosten_corredera.rotation_euler = (-1.547, -2.22e-16, 2.167e-16)
ob_sosten_corredera.scale = (1.426, 1.426, 1.426)
ob_sosten_corredera.lineart.crease_threshold = 0.0
_m = ob_sosten_corredera.modifiers.new('Mirror', 'MIRROR')
_m.use_axis = (True, False, True)
ob_punta_corredera.location = (1.146e-17, 0.4615, 0.2679)
ob_punta_corredera.rotation_euler = (-1.547, -2.22e-16, 2.167e-16)
ob_punta_corredera.scale = (1.314, 1.314, 1.314)
ob_punta_corredera.lineart.crease_threshold = 0.0
_m = ob_punta_corredera.modifiers.new('Mirror', 'MIRROR')
ob_reten_correa.location = (0.0, 0.5223, 0.3086)
ob_reten_correa.rotation_euler = (-0.0, 1.571, 0.0)
ob_reten_correa.lineart.crease_threshold = 0.0
_m = ob_reten_correa.modifiers.new('Mirror', 'MIRROR')
_m.use_axis = (False, False, True)
ob_carcasa_gatillo.location = (1.858e-09, -0.6044, 0.189)
ob_carcasa_gatillo.rotation_euler = (1.571, 2.22e-16, 1.571)
ob_carcasa_gatillo.lineart.crease_threshold = 0.0
_m = ob_carcasa_gatillo.modifiers.new('Mirror', 'MIRROR')
_m.use_axis = (False, False, True)
ob_gatillo.location = (-4.54e-09, -0.6184, 0.2264)
ob_gatillo.rotation_euler = (1.571, 2.22e-16, 1.571)
ob_gatillo.scale = (1.0, 1.0, 0.5)
ob_gatillo.lineart.crease_threshold = 0.0
_m = ob_gatillo.modifiers.new('Mirror', 'MIRROR')
_m.use_axis = (False, False, True)
ob_reten_correa_001.location = (0.0, 0.8708, 0.4248)
ob_reten_correa_001.rotation_euler = (-0.0, 4.712, 0.0)
ob_reten_correa_001.scale = (0.4, 0.4, 0.4)
ob_reten_correa_001.lineart.crease_threshold = 0.0
_m = ob_reten_correa_001.modifiers.new('Mirror', 'MIRROR')
_m.use_axis = (False, False, True)

# ---- collection membership
col_collection.objects.link(ob_cacha)
col_collection.objects.link(ob_recamara)
col_collection.objects.link(ob_canon)
col_collection.objects.link(ob_canon_corredera)
col_collection.objects.link(ob_corredera)
col_collection.objects.link(ob_sosten_corredera)
col_collection.objects.link(ob_punta_corredera)
col_collection.objects.link(ob_reten_correa)
col_collection.objects.link(ob_carcasa_gatillo)
col_collection.objects.link(ob_gatillo)
col_collection.objects.link(ob_reten_correa_001)

# ---- scene / render settings (as saved in the file)
scene.frame_start = 1; scene.frame_end = 250; scene.frame_set(116)
scene.render.engine = 'BLENDER_EEVEE_NEXT'
scene.cycles.use_denoising = False
scene.cycles.samples = 128
scene.cycles.sampling_pattern = 'TABULATED_SOBOL'
scene.cycles.use_adaptive_sampling = False
scene.cycles.use_light_tree = False
scene.view_settings.view_transform = 'Filmic'
bpy.context.view_layer.update()

# ---- added for rendering (the .blend has no active camera and no usable light): camera, sun
cam_auto = bpy.data.cameras.new('AutoCamera')
cam_auto.lens = 50.0
cam_auto.sensor_width = 36.0
cam_auto.clip_end = 1000.0
ob_auto_camera = bpy.data.objects.new('AutoCamera', cam_auto)
scene.collection.objects.link(ob_auto_camera)
ob_auto_camera.location = (1.72816, -2.07747, 1.59992)
ob_auto_camera.rotation_euler = (1.09748, -7.21219e-08, 0.694738)
scene.camera = ob_auto_camera
light_auto_sun = bpy.data.lights.new('AutoSun', 'SUN')
light_auto_sun.energy = 3.0
light_auto_sun.angle = 0.0523599
ob_auto_sun = bpy.data.objects.new('AutoSun', light_auto_sun)
scene.collection.objects.link(ob_auto_sun)
ob_auto_sun.rotation_euler = (0.872665, 0.174533, 0.523599)
bpy.context.view_layer.update()
